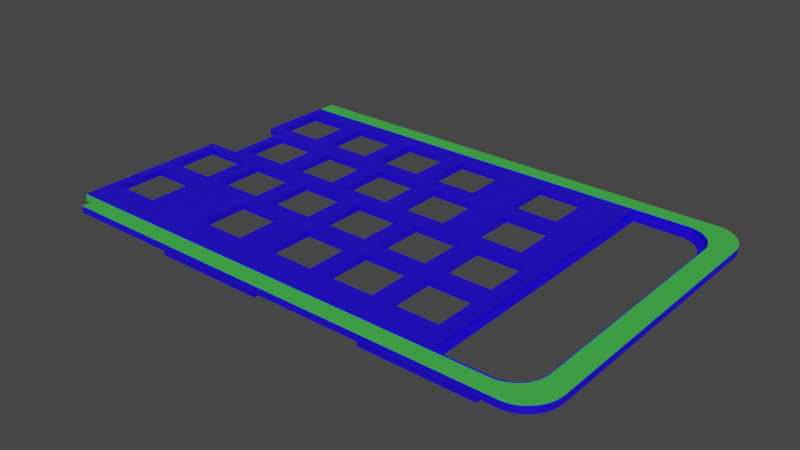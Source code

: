 # Source: case_2.blend  (saved by Blender 2.82.7; exported with 4.5.12 LTS)
import bpy
from mathutils import Matrix  # noqa: F401  (used for matrix-valued properties, if any)

bpy.ops.wm.read_factory_settings(use_empty=True)
scene = bpy.context.scene
scene.name = 'Scene'

# ---- collections
col_collection = bpy.data.collections.new('Collection'); scene.collection.children.link(col_collection)

# ---- materials (node trees are filled in below, after node groups)
mat_material_014 = bpy.data.materials.new('Material.014')
mat_material_014.use_transparent_shadow = False
mat_material_013 = bpy.data.materials.new('Material.013')
mat_material_013.use_transparent_shadow = False
mat_material_012 = bpy.data.materials.new('Material.012')
mat_material_012.use_transparent_shadow = False
mat_material_011 = bpy.data.materials.new('Material.011')
mat_material_011.use_transparent_shadow = False
mat_material_010 = bpy.data.materials.new('Material.010')
mat_material_010.use_transparent_shadow = False
mat_material_009 = bpy.data.materials.new('Material.009')
mat_material_009.use_transparent_shadow = False
mat_material_008 = bpy.data.materials.new('Material.008')
mat_material_008.use_transparent_shadow = False

# ---- material node trees
mat_material_014.use_nodes = True; mat_material_014.node_tree.nodes.clear()
_N = mat_material_014.node_tree.nodes; _L = mat_material_014.node_tree.links
n0 = _N.new('ShaderNodeOutputMaterial'); n0.name = 'Material Output'; n0.location = (300, 300)
n1 = _N.new('ShaderNodeBsdfPrincipled'); n1.name = 'Principled BSDF'; n1.location = (10, 300)
n1.distribution = 'GGX'
n1.subsurface_method = 'BURLEY'
n1.inputs[0].default_value = (0.01413, 0.0, 0.8, 1.0)
n1.inputs[3].default_value = 1.45
n1.inputs[27].default_value = (0.0, 0.0, 0.0, 1.0)
n1.inputs[28].default_value = 1.0
_L.new(n1.outputs[0], n0.inputs[0])
n0.is_active_output = True
mat_material_013.use_nodes = True; mat_material_013.node_tree.nodes.clear()
_N = mat_material_013.node_tree.nodes; _L = mat_material_013.node_tree.links
n0 = _N.new('ShaderNodeOutputMaterial'); n0.name = 'Material Output'; n0.location = (300, 300)
n1 = _N.new('ShaderNodeBsdfPrincipled'); n1.name = 'Principled BSDF'; n1.location = (10, 300)
n1.distribution = 'GGX'
n1.subsurface_method = 'BURLEY'
n1.inputs[0].default_value = (0.8, 0.0, 0.002071, 1.0)
n1.inputs[3].default_value = 1.45
n1.inputs[27].default_value = (0.0, 0.0, 0.0, 1.0)
n1.inputs[28].default_value = 1.0
_L.new(n1.outputs[0], n0.inputs[0])
n0.is_active_output = True
mat_material_012.use_nodes = True; mat_material_012.node_tree.nodes.clear()
_N = mat_material_012.node_tree.nodes; _L = mat_material_012.node_tree.links
n0 = _N.new('ShaderNodeOutputMaterial'); n0.name = 'Material Output'; n0.location = (300, 300)
n1 = _N.new('ShaderNodeBsdfPrincipled'); n1.name = 'Principled BSDF'; n1.location = (10, 300)
n1.distribution = 'GGX'
n1.subsurface_method = 'BURLEY'
n1.inputs[0].default_value = (0.0, 0.8, 0.002724, 1.0)
n1.inputs[3].default_value = 1.45
n1.inputs[27].default_value = (0.0, 0.0, 0.0, 1.0)
n1.inputs[28].default_value = 1.0
_L.new(n1.outputs[0], n0.inputs[0])
n0.is_active_output = True
mat_material_011.use_nodes = True; mat_material_011.node_tree.nodes.clear()
_N = mat_material_011.node_tree.nodes; _L = mat_material_011.node_tree.links
n0 = _N.new('ShaderNodeOutputMaterial'); n0.name = 'Material Output'; n0.location = (300, 300)
n1 = _N.new('ShaderNodeBsdfPrincipled'); n1.name = 'Principled BSDF'; n1.location = (10, 300)
n1.distribution = 'GGX'
n1.subsurface_method = 'BURLEY'
n1.inputs[0].default_value = (0.8, 0.0, 0.7221, 1.0)
n1.inputs[3].default_value = 1.45
n1.inputs[27].default_value = (0.0, 0.0, 0.0, 1.0)
n1.inputs[28].default_value = 1.0
_L.new(n1.outputs[0], n0.inputs[0])
n0.is_active_output = True
mat_material_010.use_nodes = True; mat_material_010.node_tree.nodes.clear()
_N = mat_material_010.node_tree.nodes; _L = mat_material_010.node_tree.links
n0 = _N.new('ShaderNodeOutputMaterial'); n0.name = 'Material Output'; n0.location = (300, 300)
n1 = _N.new('ShaderNodeBsdfPrincipled'); n1.name = 'Principled BSDF'; n1.location = (10, 300)
n1.distribution = 'GGX'
n1.subsurface_method = 'BURLEY'
n1.inputs[0].default_value = (0.05729, 0.5102, 0.07157, 1.0)
n1.inputs[3].default_value = 1.45
n1.inputs[27].default_value = (0.0, 0.0, 0.0, 1.0)
n1.inputs[28].default_value = 1.0
_L.new(n1.outputs[0], n0.inputs[0])
n0.is_active_output = True
mat_material_009.use_nodes = True; mat_material_009.node_tree.nodes.clear()
_N = mat_material_009.node_tree.nodes; _L = mat_material_009.node_tree.links
n0 = _N.new('ShaderNodeOutputMaterial'); n0.name = 'Material Output'; n0.location = (300, 300)
n1 = _N.new('ShaderNodeBsdfPrincipled'); n1.name = 'Principled BSDF'; n1.location = (10, 300)
n1.distribution = 'GGX'
n1.subsurface_method = 'BURLEY'
n1.inputs[0].default_value = (0.4215, 0.8, 0.3135, 1.0)
n1.inputs[3].default_value = 1.45
n1.inputs[27].default_value = (0.0, 0.0, 0.0, 1.0)
n1.inputs[28].default_value = 1.0
_L.new(n1.outputs[0], n0.inputs[0])
n0.is_active_output = True
mat_material_008.use_nodes = True; mat_material_008.node_tree.nodes.clear()
_N = mat_material_008.node_tree.nodes; _L = mat_material_008.node_tree.links
n0 = _N.new('ShaderNodeOutputMaterial'); n0.name = 'Material Output'; n0.location = (300, 300)
n1 = _N.new('ShaderNodeBsdfPrincipled'); n1.name = 'Principled BSDF'; n1.location = (10, 300)
n1.distribution = 'GGX'
n1.subsurface_method = 'BURLEY'
n1.inputs[0].default_value = (0.2406, 0.09945, 0.06699, 1.0)
n1.inputs[3].default_value = 1.45
n1.inputs[27].default_value = (0.0, 0.0, 0.0, 1.0)
n1.inputs[28].default_value = 1.0
_L.new(n1.outputs[0], n0.inputs[0])
n0.is_active_output = True

# ---- world
world_world = bpy.data.worlds.new('World'); scene.world = world_world
world_world.use_nodes = True; world_world.node_tree.nodes.clear()
_N = world_world.node_tree.nodes; _L = world_world.node_tree.links
n0 = _N.new('ShaderNodeOutputWorld'); n0.name = 'World Output'; n0.location = (300, 300)
n1 = _N.new('ShaderNodeBackground'); n1.name = 'Background'; n1.location = (10, 300)
n1.inputs[0].default_value = (0.05088, 0.05088, 0.05088, 1.0)
_L.new(n1.outputs[0], n0.inputs[0])
n0.is_active_output = True
world_world.color = (0.05088, 0.05088, 0.05088)
world_world.use_sun_shadow = False
world_world.sun_shadow_jitter_overblur = 0.0

# ---- meshes
me_curve_003 = bpy.data.meshes.new('Curve.003')
me_curve_003.from_pydata([(0.2991, -0.3907, -0.005996), (0.2782, -0.4103, -0.005996), (0.2734, -0.4133, -0.005996), (0.2684, -0.4159, -0.005996), (0.2579, -0.4203, -0.005996), (0.2298, -0.4249, -0.005996), (0.2355, -0.4247, -0.005996), (-0.4013, 0.4242, -0.005996), (0.3054, -0.3812, -0.005996), (0.3104, -0.371, -0.005996), (0.3141, -0.3603, -0.005996), (0.3154, -0.3547, -0.005996), (0.3169, 0.3427, -0.005996), (0.3154, 0.354, -0.005996), (0.3054, 0.3805, -0.005996), (0.2632, 0.4176, -0.005996), (0.2355, 0.424, -0.005996), (0.2412, 0.4235, -0.005996), (0.3771, 0.376, -0.005996), (0.3769, 0.3824, -0.005996), (0.3763, 0.3888, -0.005996), (0.3753, 0.3951, -0.005996), (0.374, 0.4013, -0.005996), (0.3723, 0.4074, -0.005996), (0.2859, 0.4735, -0.005996), (0.2919, -0.4747, -0.005996), (0.3702, 0.4133, -0.005996), (0.2979, -0.474, -0.005996), (0.3677, 0.4191, -0.005996), (0.3649, 0.4247, -0.005996), (0.3618, 0.4301, -0.005996), (0.3153, -0.4697, -0.005996), (0.3583, 0.4353, -0.005996), (0.3208, -0.4675, -0.005996), (0.3545, 0.4402, -0.005996), (0.3262, -0.4648, -0.005996), (0.3504, 0.4449, -0.005996), (0.3315, -0.4619, -0.005996), (0.346, 0.4493, -0.005996), (0.3414, 0.4534, -0.005996), (0.3365, 0.4571, -0.005996), (0.346, -0.4507, -0.005996), (0.3315, 0.4605, -0.005996), (0.3504, -0.4463, -0.005996), (0.3262, 0.4634, -0.005996), (0.3545, -0.4416, -0.005996), (0.3208, 0.4661, -0.005996), (0.3153, 0.4683, -0.005996), (0.3618, -0.4315, -0.005996), (0.3096, 0.4701, -0.005996), (0.3649, -0.4261, -0.005996), (0.3038, 0.4716, -0.005996), (0.2919, 0.4733, -0.005996), (0.2979, 0.4726, -0.005996), (0.3702, -0.4147, -0.005996), (0.374, -0.4027, -0.005996), (0.3753, -0.3965, -0.005996), (0.3769, -0.3838, -0.005996), (-1.032, -0.4249, -0.005996), (0.2579, -0.4203, 0.01398), (0.3153, -0.4697, 0.01398), (0.2524, -0.4219, 0.01398), (0.3096, -0.4715, 0.01398), (0.2469, -0.4232, 0.01398), (0.3038, -0.473, 0.01398), (0.2919, -0.4747, 0.01398), (0.2355, -0.4247, 0.01398), (0.2412, -0.4242, 0.01398), (0.2979, -0.474, 0.01398), (0.2298, 0.4242, 0.01398), (0.2859, 0.4735, 0.01398), (0.3771, -0.378, 0.01398), (0.3171, 0.3369, 0.01398), (0.3771, 0.376, 0.01398), (0.2298, -0.4249, 0.01398), (0.2859, -0.4749, 0.01398), (0.2355, 0.424, 0.01398), (0.2919, 0.4733, 0.01398), (0.2412, 0.4235, 0.01398), (0.2979, 0.4726, 0.01398), (0.2469, 0.4225, 0.01398), (0.3038, 0.4716, 0.01398), (0.2524, 0.4212, 0.01398), (0.3096, 0.4701, 0.01398), (0.2579, 0.4196, 0.01398), (0.3153, 0.4683, 0.01398), (0.2632, 0.4176, 0.01398), (0.3208, 0.4661, 0.01398), (0.2684, 0.4152, 0.01398), (0.3262, 0.4634, 0.01398), (0.2734, 0.4126, 0.01398), (0.3315, 0.4605, 0.01398), (0.2782, 0.4095, 0.01398), (0.3365, 0.4571, 0.01398), (0.2829, 0.4062, 0.01398), (0.3414, 0.4534, 0.01398), (0.3504, 0.4449, 0.01398), (0.2915, 0.3986, 0.01398), (0.2873, 0.4026, 0.01398), (0.346, 0.4493, 0.01398), (-1.032, -0.4249, 0.01398), (0.2632, -0.4183, 0.01398), (0.2684, -0.4159, 0.01398), (0.2734, -0.4133, 0.01398), (0.2782, -0.4103, 0.01398), (0.2829, -0.4069, 0.01398), (0.2873, -0.4033, 0.01398), (0.2915, -0.3994, 0.01398), (0.2954, -0.3951, 0.01398), (0.2991, -0.3907, 0.01398), (0.3024, -0.3861, 0.01398), (0.3054, -0.3812, 0.01398), (0.3081, -0.3762, 0.01398), (0.3104, -0.371, 0.01398), (0.3124, -0.3657, 0.01398), (0.3141, -0.3603, 0.01398), (0.3154, -0.3547, 0.01398), (0.3163, -0.3491, 0.01398), (0.3169, -0.3434, 0.01398), (0.3169, 0.3427, 0.01398), (0.3163, 0.3484, 0.01398), (0.3154, 0.354, 0.01398), (0.3141, 0.3596, 0.01398), (0.3124, 0.365, 0.01398), (0.3104, 0.3703, 0.01398), (0.3081, 0.3755, 0.01398), (0.3054, 0.3805, 0.01398), (0.3024, 0.3854, 0.01398), (0.2991, 0.39, 0.01398), (0.2954, 0.3944, 0.01398), (-1.032, -0.4749, 0.01398), (0.3208, -0.4675, 0.01398), (0.3262, -0.4648, 0.01398), (0.3315, -0.4619, 0.01398), (0.3365, -0.4585, 0.01398), (0.3414, -0.4548, 0.01398), (0.346, -0.4507, 0.01398), (0.3504, -0.4463, 0.01398), (0.3545, -0.4416, 0.01398), (0.3583, -0.4367, 0.01398), (0.3618, -0.4315, 0.01398), (0.3649, -0.4261, 0.01398), (0.3677, -0.4205, 0.01398), (0.3702, -0.4147, 0.01398), (0.3723, -0.4088, 0.01398), (0.374, -0.4027, 0.01398), (0.3753, -0.3965, 0.01398), (0.3763, -0.3902, 0.01398), (0.3769, -0.3838, 0.01398), (0.3769, 0.3824, 0.01398), (0.3763, 0.3888, 0.01398), (0.3753, 0.3951, 0.01398), (0.374, 0.4013, 0.01398), (0.3723, 0.4074, 0.01398), (0.3702, 0.4133, 0.01398), (0.3677, 0.4191, 0.01398), (0.3649, 0.4247, 0.01398), (0.3618, 0.4301, 0.01398), (0.3583, 0.4353, 0.01398), (0.3545, 0.4402, 0.01398), (0.03377, -0.3354, -0.005996), (0.03377, -0.3354, 0.01398), (0.03377, -0.1953, -0.005996), (0.03377, -0.1953, 0.01398), (-0.1064, -0.145, -0.005996), (-0.1064, -0.145, 0.01398), (0.03377, -0.145, -0.005996), (0.03377, -0.145, 0.01398), (0.03377, -0.004849, -0.005996), (0.03377, -0.004849, 0.01398), (-0.1064, -0.004849, -0.005996), (-0.1064, -0.004849, 0.01398), (-0.1064, -0.1953, -0.005996), (-0.1064, -0.1953, 0.01398), (-0.154, 0.1856, -0.005996), (-0.154, 0.1856, 0.01398), (-0.01386, 0.1856, -0.005996), (-0.01386, 0.1856, 0.01398), (-0.154, 0.04551, -0.005996), (-0.154, 0.04551, 0.01398), (-0.1064, -0.3354, -0.005996), (-0.1064, -0.3354, 0.01398), (-0.01386, 0.04551, -0.005996), (-0.01386, 0.04551, 0.01398), (-0.1778, 0.236, -0.005996), (-0.1778, 0.236, 0.01398), (-0.1778, 0.3761, -0.005996), (-0.1778, 0.3761, 0.01398), (-0.252, 0.04551, -0.005996), (-0.252, 0.04551, 0.01398), (-0.252, 0.1856, -0.005996), (-0.252, 0.1856, 0.01398), (-0.1567, -0.004849, -0.005996), (-0.1567, -0.004849, 0.01398), (-0.2969, -0.145, -0.005996), (-0.2969, -0.145, 0.01398), (-0.03769, 0.3761, -0.005996), (-0.03769, 0.3761, 0.01398), (-0.03769, 0.236, -0.005996), (-0.03769, 0.236, 0.01398), (-0.1567, -0.3354, -0.005996), (-0.1567, -0.3354, 0.01398), (-0.2969, -0.1953, -0.005996), (-0.2969, -0.1953, 0.01398), (-0.3921, 0.1856, -0.005996), (-0.3921, 0.1856, 0.01398), (-0.1567, -0.1953, -0.005996), (-0.1567, -0.1953, 0.01398), (-0.2969, -0.004849, -0.005996), (-0.2969, -0.004849, 0.01398), (-0.1567, -0.145, -0.005996), (-0.1567, -0.145, 0.01398), (-0.2969, -0.3354, -0.005996), (-0.2969, -0.3354, 0.01398), (-0.5826, 0.04551, -0.005996), (-0.5826, 0.04551, 0.01398), (-0.5826, 0.1856, -0.005996), (-0.5826, 0.1856, 0.01398), (-0.3472, -0.1953, -0.005996), (-0.3472, -0.1953, 0.01398), (-0.4874, -0.1953, -0.005996), (-0.4874, -0.1953, 0.01398), (-0.7255, -0.1953, -0.005996), (-0.7255, -0.1953, 0.01398), (-0.4425, 0.1856, -0.005996), (-0.4425, 0.1856, 0.01398), (-0.5854, -0.1953, -0.005996), (-0.5854, -0.1953, 0.01398), (-0.4425, 0.04551, -0.005996), (-0.4425, 0.04551, 0.01398), (-0.4398, 0.3761, -0.005996), (-0.4398, 0.3761, 0.01398), (-0.2996, 0.3761, -0.005996), (-0.2996, 0.3761, 0.01398), (-0.4901, 0.3761, -0.005996), (-0.4901, 0.3761, 0.01398), (-0.4901, 0.236, -0.005996), (-0.4901, 0.236, 0.01398), (-0.5854, -0.3354, -0.005996), (-0.5854, -0.3354, 0.01398), (-0.6303, 0.3761, -0.005996), (-0.6303, 0.3761, 0.01398), (-0.3472, -0.145, -0.005996), (-0.3472, -0.145, 0.01398), (-0.6303, 0.236, -0.005996), (-0.6303, 0.236, 0.01398), (-0.2996, 0.236, -0.005996), (-0.2996, 0.236, 0.01398), (-0.3472, -0.3354, -0.005996), (-0.3472, -0.3354, 0.01398), (-0.4874, -0.145, -0.005996), (-0.4874, -0.145, 0.01398), (-0.4874, -0.3354, -0.005996), (-0.4874, -0.3354, 0.01398), (-0.7731, 0.04551, -0.005996), (-0.7731, 0.04551, 0.01398), (-0.633, 0.04551, -0.005996), (-0.633, 0.04551, 0.01398), (-0.7731, 0.1856, -0.005996), (-0.7731, 0.1856, 0.01398), (-0.633, 0.1856, -0.005996), (-0.633, 0.1856, 0.01398), (-0.7255, -0.3354, -0.005996), (-0.7255, -0.3354, 0.01398), (-0.4398, 0.236, -0.005996), (-0.4398, 0.236, 0.01398), (-0.3921, 0.04551, -0.005996), (-0.3921, 0.04551, 0.01398), (-0.4874, -0.07348, -0.005996), (-0.4874, -0.004849, -0.005996), (-0.4874, -0.004849, 0.01398), (-0.3472, -0.004849, -0.005996), (-0.3472, -0.004849, 0.01398), (-0.5377, -0.145, -0.005996), (-0.5377, -0.145, 0.01398), (-0.6779, -0.145, -0.005996), (-0.6779, -0.145, 0.01398), (-0.5377, -0.004849, -0.005996), (-0.5377, -0.004849, 0.01398), (-0.6779, -0.004849, -0.005996), (-0.6779, -0.004849, 0.01398), (-0.5377, -0.09217, -0.005996), (-1.011, 0.3761, -0.005996), (-1.011, 0.3761, 0.01398), (-1.011, 0.236, -0.005996), (-1.011, 0.236, 0.01398), (-0.8711, 0.236, -0.005996), (-0.8711, 0.236, 0.01398), (-0.9188, -0.3354, -0.005996), (-0.9188, -0.3354, 0.01398), (-0.8711, 0.3761, -0.005996), (-0.8711, 0.3761, 0.01398), (-1.059, -0.3354, -0.005996), (-1.059, -0.3354, 0.01398), (-0.8208, 0.236, -0.005996), (-0.8208, 0.236, 0.01398), (-0.7283, -0.004849, -0.005996), (-0.7283, -0.004849, 0.01398), (-0.6806, 0.236, -0.005996), (-0.6806, 0.236, 0.01398), (-0.7283, -0.145, -0.005996), (-0.7283, -0.145, 0.01398), (-0.9188, -0.004849, -0.005996), (-0.9188, -0.004849, 0.01398), (-0.9188, -0.1953, -0.005996), (-0.9188, -0.1953, 0.01398), (-0.9188, -0.145, -0.005996), (-0.9188, -0.145, 0.01398), (-0.8235, 0.1856, -0.005996), (-0.8235, 0.1856, 0.01398), (-0.9636, 0.1856, -0.005996), (-0.9636, 0.1856, 0.01398), (-0.8684, -0.004849, -0.005996), (-0.8684, -0.004849, 0.01398), (-0.8235, 0.04551, -0.005996), (-0.8235, 0.04551, 0.01398), (-0.8684, -0.145, -0.005996), (-0.8684, -0.145, 0.01398), (-1.059, -0.004849, -0.005996), (-1.059, -0.004849, 0.01398), (-1.059, -0.145, -0.005996), (-1.059, -0.145, 0.01398), (-1.059, -0.1953, -0.005996), (-1.059, -0.1953, 0.01398), (-0.8208, 0.3761, -0.005996), (-0.8208, 0.3761, 0.01398), (-0.6806, 0.3761, -0.005996), (-0.6806, 0.3761, 0.01398), (-0.9636, 0.04551, -0.005996), (-0.9636, 0.04551, 0.01398), (0.2813, -0.4443, -0.005996), (0.2758, -0.446, -0.005996), (0.3096, -0.4715, -0.005996), (0.2702, -0.4474, -0.005996), (0.3038, -0.473, -0.005996), (0.2586, -0.449, -0.005996), (0.2644, -0.4484, -0.005996), (0.2531, 0.4486, -0.005996), (0.3771, -0.378, -0.005996), (0.3416, -0.3569, -0.005996), (0.3421, 0.3562, -0.005996), (0.2527, -0.4492, -0.005996), (0.2859, -0.4749, -0.005996), (0.259, 0.4484, -0.005996), (0.2648, 0.4478, -0.005996), (0.2469, 0.4225, -0.005996), (0.2706, 0.4468, -0.005996), (0.2762, 0.4454, -0.005996), (0.2818, 0.4436, -0.005996), (0.2872, 0.4415, -0.005996), (0.2684, 0.4152, -0.005996), (0.2924, 0.439, -0.005996), (0.2975, 0.4362, -0.005996), (0.3025, 0.433, -0.005996), (0.3072, 0.4295, -0.005996), (0.316, 0.4215, -0.005996), (0.3117, 0.4257, -0.005996), (0.2868, -0.4422, -0.005996), (0.292, -0.4397, -0.005996), (0.2971, -0.4369, -0.005996), (0.3021, -0.4337, -0.005996), (0.3068, -0.4302, -0.005996), (0.3113, -0.4263, -0.005996), (0.3156, -0.4222, -0.005996), (0.3196, -0.4177, -0.005996), (0.3233, -0.413, -0.005996), (0.3267, -0.4081, -0.005996), (0.3298, -0.403, -0.005996), (0.3325, -0.3977, -0.005996), (0.3349, -0.3922, -0.005996), (0.3369, -0.3866, -0.005996), (0.3386, -0.3809, -0.005996), (0.3399, -0.375, -0.005996), (0.3409, -0.369, -0.005996), (0.3414, -0.363, -0.005996), (0.3141, 0.3596, -0.005996), (0.3081, 0.3755, -0.005996), (0.3024, 0.3854, -0.005996), (-1.032, -0.4749, -0.005996), (0.3365, -0.4585, -0.005996), (0.3414, -0.4548, -0.005996), (0.3583, -0.4367, -0.005996), (0.3677, -0.4205, -0.005996), (0.3723, -0.4088, -0.005996), (0.3763, -0.3902, -0.005996), (0.3419, 0.3623, -0.005996), (0.3413, 0.3683, -0.005996), (0.3403, 0.3743, -0.005996), (0.339, 0.3802, -0.005996), (0.3373, 0.3859, -0.005996), (0.3353, 0.3915, -0.005996), (0.3329, 0.397, -0.005996), (0.3302, 0.4023, -0.005996), (0.3271, 0.4074, -0.005996), (0.3237, 0.4123, -0.005996), (0.32, 0.417, -0.005996), (-1.032, 0.4242, 0.01398), (-1.032, 0.4735, 0.01398), (0.3171, -0.0003549, 0.01398), (0.3771, -0.0006973, 0.01398), (-1.032, 0.4735, -0.005996), (-0.4013, 0.4735, -0.005996), (0.3171, -0.3376, -0.005996), (0.3771, 0.3369, -0.005996), (0.3771, -0.3376, -0.005996), (-1.032, 0.4242, -0.005996), (0.3421, -0.3376, -0.005996), (-1.032, 0.3761, -0.005996), (0.3171, -0.0003549, -0.005996), (0.3571, 0.3369, -0.026), (0.3571, 0.3369, -0.005996), (0.3271, -0.0003549, -0.005996), (0.3271, 0.3369, -0.005996), (0.3421, 0.3369, -0.026), (0.3571, -0.0003549, -0.026), (0.3271, -0.0003549, -0.026), (0.3271, 0.3369, -0.026), (0.3571, -0.0003549, -0.005996), (0.3571, -0.3376, -0.005996), (0.3271, -0.3376, -0.026), (0.3271, -0.3376, -0.005996), (0.3571, -0.3376, -0.026), (0.3421, -0.3376, -0.026), (0.2298, 0.4735, -0.005996), (-0.7168, 0.4735, -0.005996), (-0.7168, 0.4242, -0.005996), (-0.08575, 0.4242, -0.005996), (-0.08575, 0.4735, -0.005996), (0.2298, -0.4749, -0.005996), (-0.7168, 0.4643, -0.005996), (-1.032, 0.4643, -0.005996), (-0.4013, 0.4342, -0.005996), (-0.4013, 0.4643, -0.005996), (-0.08575, 0.4342, -0.005996), (-0.08575, 0.4643, -0.005996), (-0.7168, 0.4342, -0.005996), (-0.7168, 0.4643, -0.026), (-1.032, 0.4643, -0.026), (-1.032, 0.4342, -0.026), (-0.4013, 0.4342, -0.026), (-0.4013, 0.4643, -0.026), (-0.08575, 0.4342, -0.026), (-0.08575, 0.4643, -0.026), (-0.7168, 0.4342, -0.026), (-0.4013, -0.4249, -0.005996), (-0.4013, -0.4749, -0.005996), (-0.08575, -0.4249, -0.005996), (-0.08575, -0.4749, -0.005996), (-0.7168, -0.4249, -0.005996), (-0.7168, -0.4749, -0.005996), (0.07201, -0.4749, -0.005996), (-0.08575, -0.435, -0.005996), (0.2298, -0.435, -0.005996), (-1.032, -0.4656, -0.005996), (-1.032, -0.435, -0.005996), (0.07201, -0.4656, -0.005996), (0.2298, -0.4656, -0.005996), (-0.7168, -0.435, -0.005996), (-0.4013, -0.435, -0.005996), (-0.7168, -0.4656, -0.005996), (-0.4013, -0.4656, -0.005996), (-0.08575, -0.4656, -0.005996), (-0.08575, -0.435, -0.026), (0.2298, -0.435, -0.026), (0.07201, -0.4656, -0.026), (0.2298, -0.4656, -0.026), (-0.7168, -0.435, -0.026), (-0.4013, -0.435, -0.026), (-0.7168, -0.4656, -0.026), (-0.4013, -0.4656, -0.026), (-0.08575, -0.4656, -0.026), (0.07873, -0.1755, 0.01398), (0.07873, -0.2179, -0.005996), (0.07873, -0.3358, 0.01398), (0.07873, -0.4249, -0.005996), (0.07873, -0.4249, 0.01398), (0.07873, 0.127, 0.01398), (0.07873, 0.4242, -0.005996), (0.07873, 0.4242, 0.01398), (0.1542, 0.4242, 0.01398), (0.3169, -0.3374, -0.005996), (0.3169, -0.3375, 0.01398), (0.3169, -0.3376, 0.01398), (0.1542, -0.4249, -0.005996), (0.1542, 0.4242, 0.00399), (0.3169, -0.3375, 0.00399), (0.1542, -0.4249, 0.01398), (-1.084, -0.1953, 0.01398), (-1.084, -0.004849, 0.01398), (-1.036, 0.3761, 0.01398), (-1.036, 0.4242, 0.01398), (-1.084, -0.4249, 0.01398), (-1.014, -0.004849, 0.01398), (-1.014, 0.02033, 0.01398), (-1.084, 0.02033, 0.01398), (-0.9636, -0.004849, 0.01398), (-0.8235, -0.004849, 0.01398), (-0.9636, 0.02033, 0.01398), (-0.9888, 0.02033, 0.01398), (-0.9888, 0.1856, 0.01398), (-0.8711, 0.1856, 0.01398), (-0.9888, 0.236, 0.01398), (-0.9888, 0.2108, 0.01398), (-1.038, 0.2108, 0.01398), (-0.9888, -0.004849, 0.01398), (-1.036, 0.4242, -0.005996), (-1.036, 0.3761, -0.005996), (-1.038, 0.2108, -0.005996), (-0.9888, 0.2108, -0.005996), (-0.9888, 0.1856, -0.005996), (-0.9888, 0.02033, -0.005996), (-1.014, 0.02033, -0.005996), (-1.084, 0.02033, -0.005996), (-1.084, -0.004849, -0.005996), (-1.084, -0.1953, -0.005996), (-1.084, -0.4249, -0.005996), (-1.032, 0.4342, -0.005996), (-0.9888, 0.196, 0.01398), (-1.032, -0.4496, -0.005996), (-1.058, -0.4249, -0.005996), (-1.032, 0.444, -0.026), (0.3124, -0.3657, 0.00399), (0.2298, 0.4242, 0.00399), (0.3141, -0.3603, 0.00399), (0.07873, 0.4242, 0.00399), (0.3154, -0.3547, 0.00399), (0.3169, 0.3427, 0.00399), (0.3163, -0.3491, 0.00399), (0.3163, 0.3484, 0.00399), (0.3104, -0.371, 0.00399), (0.3154, 0.354, 0.00399), (0.2355, 0.424, 0.00399), (0.2298, -0.4249, 0.00399), (0.3081, -0.3762, 0.00399), (0.07873, -0.4249, 0.00399), (0.3141, 0.3596, 0.00399), (0.3124, 0.365, 0.00399), (0.3104, 0.3703, 0.00399), (0.2412, -0.4242, 0.00399), (0.2355, -0.4247, 0.00399), (0.3081, 0.3755, 0.00399), (0.3054, 0.3805, 0.00399), (0.2469, -0.4232, 0.00399), (0.3024, 0.3854, 0.00399), (0.2524, -0.4219, 0.00399), (0.2991, 0.39, 0.00399), (0.2579, -0.4203, 0.00399), (0.2954, 0.3944, 0.00399), (0.2632, -0.4183, 0.00399), (0.2915, 0.3986, 0.00399), (0.2684, -0.4159, 0.00399), (0.2873, 0.4026, 0.00399), (0.2734, -0.4133, 0.00399), (0.2829, 0.4062, 0.00399), (0.2782, -0.4103, 0.00399), (0.2782, 0.4095, 0.00399), (0.2829, -0.4069, 0.00399), (0.2734, 0.4126, 0.00399), (0.2873, -0.4033, 0.00399), (0.2412, 0.4235, 0.00399), (0.2684, 0.4152, 0.00399), (0.3169, -0.3434, 0.00399), (0.2915, -0.3994, 0.00399), (0.3171, 0.3369, 0.00399), (0.2632, 0.4176, 0.00399), (0.3024, -0.3861, 0.00399), (0.2954, -0.3951, 0.00399), (0.3054, -0.3812, 0.00399), (0.2579, 0.4196, 0.00399), (0.2524, 0.4212, 0.00399), (0.2991, -0.3907, 0.00399), (0.2469, 0.4225, 0.00399), (0.3421, 0.3369, -0.005996), (0.3771, -0.0003552, -0.005996), (0.3169, -0.3434, -0.003496), (0.3169, -0.3375, -0.003496), (0.3171, -0.3376, 0.01398), (0.3171, 0.3369, -0.005996), (0.3169, -0.3375, -0.005996), (0.07873, -0.05767, -0.005996), (0.07873, 0.2279, -0.005996), (0.2524, 0.4212, -0.005996), (0.2579, 0.4196, -0.005996), (0.3169, -0.3434, -0.005996), (0.2632, -0.4183, -0.005996), (0.2829, -0.4069, -0.005996), (0.2412, -0.4242, -0.005996), (0.2469, -0.4232, -0.005996), (0.2829, 0.4062, -0.005996), (0.2782, 0.4095, -0.005996), (0.2298, 0.4242, -0.003496), (0.2298, 0.4242, -0.005996), (0.2734, 0.4126, -0.005996), (0.2991, 0.39, -0.005996), (0.07873, -0.4249, -0.003496), (0.2355, -0.4247, -0.003496), (0.2873, 0.4026, -0.005996), (0.1542, 0.4242, -0.005996), (0.3104, 0.3703, -0.005996), (0.2524, -0.4219, -0.005996), (0.3124, 0.365, -0.005996), (0.2954, 0.3944, -0.005996), (0.2915, 0.3986, -0.005996), (0.2873, -0.4033, -0.005996), (0.2915, -0.3994, -0.005996), (0.2954, -0.3951, -0.005996), (0.3024, -0.3861, -0.005996), (0.3081, -0.3762, -0.005996), (0.3124, -0.3657, -0.005996), (0.3171, 0.3369, -0.003496), (0.3024, -0.3861, -0.003496), (0.3163, -0.3491, -0.005996), (0.2524, 0.4212, -0.003496), (0.3163, 0.3484, -0.005996), (0.3124, -0.3657, -0.003496), (0.3141, -0.3603, -0.003496), (0.07873, 0.4242, -0.003496), (0.3154, -0.3547, -0.003496), (0.3169, 0.3427, -0.003496), (0.3163, -0.3491, -0.003496), (0.3163, 0.3484, -0.003496), (0.3104, -0.371, -0.003496), (0.3154, 0.354, -0.003496), (0.2355, 0.424, -0.003496), (0.2298, -0.4249, -0.003496), (0.3081, -0.3762, -0.003496), (0.3141, 0.3596, -0.003496), (0.3124, 0.365, -0.003496), (0.3104, 0.3703, -0.003496), (0.2412, -0.4242, -0.003496), (0.3081, 0.3755, -0.003496), (0.3054, 0.3805, -0.003496), (0.2469, -0.4232, -0.003496), (0.3024, 0.3854, -0.003496), (0.2524, -0.4219, -0.003496), (0.2991, 0.39, -0.003496), (0.2579, -0.4203, -0.003496), (0.2954, 0.3944, -0.003496), (0.2632, -0.4183, -0.003496), (0.2915, 0.3986, -0.003496), (0.2684, -0.4159, -0.003496), (0.2873, 0.4026, -0.003496), (0.2734, -0.4133, -0.003496), (0.2829, 0.4062, -0.003496), (0.2782, -0.4103, -0.003496), (0.2782, 0.4095, -0.003496), (0.2829, -0.4069, -0.003496), (0.2734, 0.4126, -0.003496), (0.2873, -0.4033, -0.003496), (0.2412, 0.4235, -0.003496), (0.2684, 0.4152, -0.003496), (0.2915, -0.3994, -0.003496), (0.2632, 0.4176, -0.003496), (0.2954, -0.3951, -0.003496), (0.3054, -0.3812, -0.003496), (0.2579, 0.4196, -0.003496), (0.2991, -0.3907, -0.003496), (0.2469, 0.4225, -0.003496), (0.3171, -0.0003549, -0.003496), (0.1542, 0.4242, -0.003496), (0.1542, -0.4249, 0.00399), (0.1542, -0.4249, -0.003496), (0.2203, -0.3987, -0.005996), (0.1542, -0.3987, -0.005996), (0.09374, -0.3987, -0.003496), (0.1542, -0.3987, -0.003496), (0.1542, 0.3971, -0.003496), (0.1542, 0.3971, -0.005996), (0.3019, -0.3223, -0.003496), (0.3019, -0.3168, -0.003496), (0.3021, -0.0007724, -0.005996), (0.3021, 0.3153, -0.005996), (0.3021, -0.3169, -0.005996), (0.3019, -0.3168, -0.005996), (0.09374, -0.05448, -0.005996), (0.09374, -0.2047, -0.005996), (0.09374, -0.3987, -0.005996), (0.09374, 0.2132, -0.005996), (0.09374, 0.3971, -0.005996), (0.2415, 0.3943, -0.005996), (0.2466, 0.3928, -0.005996), (0.2516, 0.3909, -0.005996), (0.3019, -0.3223, -0.005996), (0.2516, -0.3924, -0.005996), (0.2564, -0.3902, -0.005996), (0.2657, -0.3849, -0.005996), (0.27, -0.3818, -0.005996), (0.231, -0.398, -0.005996), (0.2363, -0.3971, -0.005996), (0.3019, 0.3207, -0.005996), (0.27, 0.3803, -0.005996), (0.2657, 0.3834, -0.005996), (0.231, 0.3964, -0.005996), (0.2257, 0.397, -0.005996), (0.2203, 0.3971, -0.003496), (0.2203, 0.3971, -0.005996), (0.2611, 0.3862, -0.005996), (0.2884, 0.3607, -0.005996), (0.2852, 0.3651, -0.005996), (0.2564, 0.3887, -0.005996), (0.2257, -0.3985, -0.003496), (0.2257, -0.3985, -0.005996), (0.2912, 0.3562, -0.005996), (0.2742, 0.3769, -0.005996), (0.2937, 0.3515, -0.005996), (0.2959, 0.3466, -0.005996), (0.2415, -0.3959, -0.005996), (0.2466, -0.3943, -0.005996), (0.2977, 0.3416, -0.005996), (0.2993, 0.3365, -0.005996), (0.3005, 0.3314, -0.005996), (0.2611, -0.3877, -0.005996), (0.2818, 0.3692, -0.005996), (0.2781, 0.3732, -0.005996), (0.2742, -0.3784, -0.005996), (0.2363, 0.3955, -0.005996), (0.2781, -0.3747, -0.005996), (0.2818, -0.3708, -0.005996), (0.2852, -0.3666, -0.005996), (0.2884, -0.3623, -0.005996), (0.2912, -0.3577, -0.005996), (0.2937, -0.353, -0.005996), (0.2959, -0.3482, -0.005996), (0.2977, -0.3432, -0.005996), (0.2993, -0.3381, -0.005996), (0.2884, -0.3623, -0.003496), (0.3005, -0.3329, -0.005996), (0.3014, -0.3276, -0.005996), (0.2415, 0.3943, -0.003496), (0.3014, 0.3261, -0.005996), (0.2977, -0.3432, -0.003496), (0.2993, -0.3381, -0.003496), (0.09374, 0.3971, -0.003496), (0.3005, -0.3329, -0.003496), (0.3019, 0.3207, -0.003496), (0.3014, -0.3276, -0.003496), (0.3014, 0.3261, -0.003496), (0.2959, -0.3482, -0.003496), (0.3005, 0.3314, -0.003496), (0.2257, 0.397, -0.003496), (0.2203, -0.3987, -0.003496), (0.2937, -0.353, -0.003496), (0.2993, 0.3365, -0.003496), (0.2977, 0.3416, -0.003496), (0.2959, 0.3466, -0.003496), (0.231, -0.398, -0.003496), (0.2937, 0.3515, -0.003496), (0.2912, 0.3562, -0.003496), (0.2363, -0.3971, -0.003496), (0.2884, 0.3607, -0.003496), (0.2415, -0.3959, -0.003496), (0.2852, 0.3651, -0.003496), (0.2466, -0.3943, -0.003496), (0.2818, 0.3692, -0.003496), (0.2516, -0.3924, -0.003496), (0.2781, 0.3732, -0.003496), (0.2564, -0.3902, -0.003496), (0.2742, 0.3769, -0.003496), (0.2611, -0.3877, -0.003496), (0.27, 0.3803, -0.003496), (0.2657, -0.3849, -0.003496), (0.2657, 0.3834, -0.003496), (0.27, -0.3818, -0.003496), (0.2611, 0.3862, -0.003496), (0.2742, -0.3784, -0.003496), (0.231, 0.3964, -0.003496), (0.2564, 0.3887, -0.003496), (0.2781, -0.3747, -0.003496), (0.3021, 0.3153, -0.003496), (0.2516, 0.3909, -0.003496), (0.2818, -0.3708, -0.003496), (0.2912, -0.3577, -0.003496), (0.2466, 0.3928, -0.003496), (0.2852, -0.3666, -0.003496), (0.2363, 0.3955, -0.003496), (0.3021, -0.0007724, -0.003496), (0.07873, -0.000349, -0.003496), (0.07873, -0.000349, 0.01398), (0.09374, -0.000349, -0.005996), (0.09374, -0.000349, -0.003496), (0.07873, -0.000349, 0.00399)], [], [(20, 386, 387, 21), (21, 387, 388, 22), (19, 385, 386, 20), (18, 340, 385, 19), (402, 339, 374, 583), (583, 374, 373, 611), (611, 373, 372, 11), (11, 372, 371, 10), (10, 371, 370, 608), (608, 370, 369, 9), (9, 369, 368, 607), (607, 368, 367, 8), (8, 367, 366, 606), (606, 366, 365, 0), (0, 365, 364, 605), (605, 364, 363, 604), (604, 363, 362, 603), (603, 362, 361, 585), (585, 361, 360, 1), (1, 360, 359, 2), (2, 359, 358, 3), (3, 358, 357, 584), (584, 357, 330, 4), (4, 330, 331, 599), (599, 331, 333, 587), (587, 333, 336, 586), (6, 335, 341, 5), (586, 336, 335, 6), (103, 133, 134, 104), (102, 132, 133, 103), (101, 131, 132, 102), (59, 60, 131, 101), (61, 62, 60, 59), (63, 64, 62, 61), (67, 68, 64, 63), (74, 75, 65, 66), (66, 65, 68, 67), (76, 77, 70, 69), (398, 399, 73, 72), (100, 130, 75, 74, 486, 475), (78, 79, 77, 76), (80, 81, 79, 78), (82, 83, 81, 80), (84, 85, 83, 82), (86, 87, 85, 84), (88, 89, 87, 86), (90, 91, 89, 88), (92, 93, 91, 90), (94, 95, 93, 92), (98, 99, 95, 94), (97, 96, 99, 98), (104, 134, 135, 105), (105, 135, 136, 106), (106, 136, 137, 107), (107, 137, 138, 108), (108, 138, 139, 109), (109, 139, 140, 110), (110, 140, 141, 111), (111, 141, 142, 112), (112, 142, 143, 113), (113, 143, 144, 114), (114, 144, 145, 115), (115, 145, 146, 116), (116, 146, 147, 117), (117, 147, 148, 118), (118, 148, 71, 576), (72, 73, 149, 119), (119, 149, 150, 120), (120, 150, 151, 121), (121, 151, 152, 122), (122, 152, 153, 123), (123, 153, 154, 124), (124, 154, 155, 125), (125, 155, 156, 126), (126, 156, 157, 127), (127, 157, 158, 128), (128, 158, 159, 129), (129, 159, 96, 97), (573, 399, 71, 338, 404), (19, 149, 73, 18), (24, 70, 77, 52), (20, 150, 149, 19), (21, 151, 150, 20), (22, 152, 151, 21), (400, 397, 70, 24, 423, 427, 401, 424), (23, 153, 152, 22), (27, 68, 65, 25), (26, 154, 153, 23), (25, 65, 75, 342), (28, 155, 154, 26), (334, 64, 68, 27), (29, 156, 155, 28), (332, 62, 64, 334), (30, 157, 156, 29), (31, 60, 62, 332), (32, 158, 157, 30), (33, 131, 60, 31), (34, 159, 158, 32), (35, 132, 131, 33), (36, 96, 159, 34), (37, 133, 132, 35), (38, 99, 96, 36), (379, 134, 133, 37), (39, 95, 99, 38), (380, 135, 134, 379), (40, 93, 95, 39), (41, 136, 135, 380), (42, 91, 93, 40), (43, 137, 136, 41), (44, 89, 91, 42), (45, 138, 137, 43), (46, 87, 89, 44), (381, 139, 138, 45), (47, 85, 87, 46), (48, 140, 139, 381), (49, 83, 85, 47), (50, 141, 140, 48), (51, 81, 83, 49), (382, 142, 141, 50), (53, 79, 81, 51), (54, 143, 142, 382), (52, 77, 79, 53), (383, 144, 143, 54), (55, 145, 144, 383), (56, 146, 145, 55), (384, 147, 146, 56), (57, 148, 147, 384), (338, 71, 148, 57), (277, 281, 273, 274, 278), (184, 185, 199, 198), (176, 182, 183, 177), (164, 165, 167, 166), (218, 248, 249, 219), (326, 298, 299, 327), (284, 285, 501, 287, 286), (162, 160, 161, 163), (282, 283, 285, 284), (226, 238, 239, 227), (178, 174, 175, 179), (178, 179, 183, 182), (316, 312, 313, 317), (194, 208, 209, 195), (302, 306, 307, 303), (220, 221, 253, 252), (320, 321, 307, 306), (258, 259, 255, 254), (184, 186, 187, 185), (275, 276, 274, 273), (322, 323, 293, 292), (164, 170, 171, 165), (212, 202, 203, 213), (304, 288, 289, 305), (304, 305, 323, 322), (168, 169, 171, 170), (190, 191, 205, 204), (218, 219, 221, 220), (250, 251, 243, 242), (200, 201, 207, 206), (277, 278, 280, 279), (262, 263, 239, 238), (292, 293, 289, 288), (196, 198, 199, 197), (271, 242, 243, 272), (496, 495, 303, 313), (487, 491, 100, 475, 473, 161, 181, 173, 207, 201, 213, 203, 219, 249, 253, 221, 227, 239, 263, 223, 305, 289, 293, 323), (326, 327, 325, 324), (192, 210, 211, 193), (264, 265, 247, 246), (176, 177, 175, 174), (234, 236, 237, 235), (290, 291, 283, 282), (194, 195, 211, 210), (260, 261, 259, 258), (264, 230, 231, 265), (266, 204, 205, 267), (222, 223, 263, 262), (266, 267, 189, 188), (224, 225, 217, 216), (226, 227, 223, 222), (214, 216, 217, 215), (206, 207, 203, 202), (192, 193, 209, 208), (279, 280, 276, 275), (294, 324, 325, 295), (314, 315, 309, 308), (180, 181, 161, 160), (302, 303, 495, 504, 492, 319, 318), (254, 255, 257, 256), (328, 329, 315, 314), (294, 295, 299, 298), (250, 268, 269, 270, 251), (296, 297, 496, 313, 312), (318, 319, 321, 320), (172, 173, 181, 180), (244, 245, 237, 236), (190, 188, 189, 191), (232, 233, 231, 230), (162, 163, 173, 172), (308, 309, 500, 311, 310), (300, 301, 297, 296), (224, 228, 229, 225), (168, 166, 167, 169), (212, 213, 201, 200), (316, 317, 301, 300), (196, 197, 187, 186), (244, 240, 241, 245), (328, 310, 311, 329), (214, 215, 229, 228), (402, 480, 578), (162, 472, 474, 446, 444, 448, 58, 519, 515, 514, 322, 292, 288, 304, 222, 262, 238, 226, 220, 252, 248, 218, 202, 212, 200, 206, 172, 180, 160), (234, 235, 241, 240), (232, 246, 247, 233), (252, 253, 249, 248), (260, 256, 257, 261), (271, 272, 270, 269), (290, 286, 287, 291), (359, 360, 379, 37), (358, 359, 37, 35), (357, 358, 35, 33), (330, 357, 33, 31), (331, 330, 31, 332), (333, 331, 332, 334), (336, 333, 334, 27), (341, 335, 25, 342), (335, 336, 27, 25), (16, 591, 337, 343), (17, 16, 343, 344), (345, 17, 344, 346), (581, 345, 346, 347), (582, 581, 347, 348), (15, 582, 348, 349), (350, 15, 349, 351), (592, 350, 351, 352), (589, 592, 352, 353), (588, 589, 353, 354), (596, 588, 354, 356), (602, 596, 356, 355), (360, 361, 380, 379), (361, 362, 41, 380), (362, 363, 43, 41), (363, 364, 45, 43), (364, 365, 381, 45), (365, 366, 48, 381), (366, 367, 50, 48), (367, 368, 382, 50), (368, 369, 54, 382), (369, 370, 383, 54), (370, 371, 55, 383), (371, 372, 56, 55), (372, 373, 384, 56), (373, 374, 57, 384), (374, 339, 338, 57), (577, 12, 385, 340), (12, 613, 386, 385), (613, 13, 387, 386), (13, 375, 388, 387), (375, 600, 389, 388), (600, 598, 390, 389), (598, 376, 391, 390), (376, 14, 392, 391), (14, 377, 393, 392), (377, 593, 394, 393), (593, 601, 395, 394), (601, 602, 355, 395), (75, 130, 378, 449, 445, 447, 450, 428, 342), (22, 388, 389, 23), (23, 389, 390, 26), (26, 390, 391, 28), (28, 391, 392, 29), (29, 392, 393, 30), (30, 393, 394, 32), (32, 394, 395, 34), (34, 395, 355, 36), (36, 355, 356, 38), (38, 356, 354, 39), (39, 354, 353, 40), (40, 353, 352, 42), (42, 352, 351, 44), (44, 351, 349, 46), (46, 349, 348, 47), (47, 348, 347, 49), (49, 347, 346, 51), (51, 346, 344, 53), (53, 344, 343, 52), (52, 343, 337, 24), (69, 70, 397, 396, 478, 479), (576, 71, 399, 398), (402, 577, 408), (18, 73, 399, 573, 403), (420, 402, 408, 411), (572, 412, 577, 340, 18, 403, 410), (591, 597, 477, 426, 433, 434, 427, 423), (408, 577, 412, 411), (403, 573, 417, 410), (573, 404, 418, 417), (417, 418, 421, 414), (410, 417, 414, 409), (406, 420, 419, 422), (413, 572, 410, 409), (411, 415, 419, 420), (416, 412, 572, 413), (418, 406, 422, 421), (412, 416, 415, 411), (409, 414, 421, 422, 419, 415, 416, 413), (591, 423, 24, 337), (401, 432, 431, 7, 425, 435, 429, 424), (401, 427, 434, 432), (400, 424, 429, 430), (516, 400, 430, 437, 520, 438), (425, 405, 516, 435), (426, 7, 431, 433), (434, 433, 441, 442), (433, 431, 439, 441), (441, 439, 440, 442), (443, 438, 437, 436), (435, 516, 438, 443), (429, 435, 443, 436), (430, 429, 436, 437), (432, 434, 442, 440), (431, 432, 440, 439), (445, 460, 458, 444, 446, 451, 461, 447), (446, 474, 5, 452, 451), (450, 447, 461, 455), (58, 454, 518), (428, 456, 452, 5, 341, 342), (428, 450, 455, 456), (445, 449, 459, 460), (448, 444, 458, 457), (460, 459, 468, 469), (457, 458, 467, 466), (470, 462, 463, 465, 464), (468, 466, 467, 469), (455, 461, 470, 464), (458, 460, 469, 467), (459, 457, 466, 468), (461, 451, 462, 470), (451, 452, 463, 462), (452, 456, 465, 463), (456, 455, 464, 465), (565, 110, 111, 567), (555, 92, 90, 557), (542, 63, 61, 544), (538, 67, 63, 542), (780, 777, 471, 473, 475, 534), (537, 124, 125, 540), (525, 116, 117, 527), (535, 122, 123, 536), (571, 80, 78, 559), (566, 108, 109, 570), (532, 74, 66, 539), (552, 103, 104, 554), (568, 84, 82, 569), (539, 66, 67, 538), (536, 123, 124, 537), (547, 129, 97, 549), (564, 86, 84, 568), (550, 102, 103, 552), (569, 82, 80, 571), (531, 76, 69, 522), (570, 109, 110, 565), (546, 59, 101, 548), (556, 105, 106, 558), (548, 101, 102, 550), (567, 111, 112, 533), (526, 119, 120, 528), (557, 90, 88, 560), (545, 128, 129, 547), (579, 472, 162, 172, 206, 202, 218, 220, 226, 222, 304, 322, 514, 513, 318, 320, 306, 302, 312, 316, 300, 296, 279, 275, 273, 281, 268, 250, 242, 271, 208, 194, 210, 192, 170, 164, 166, 168), (481, 482, 576), (540, 125, 126, 541), (660, 486, 74, 532), (545, 547, 637, 635), (527, 117, 118, 561), (521, 114, 115, 523), (559, 78, 76, 531), (562, 107, 108, 566), (528, 120, 121, 530), (563, 72, 119, 526), (543, 127, 128, 545), (490, 489, 283, 291, 325, 327, 241, 235, 231, 233, 187, 197, 199, 177, 183, 476, 478, 396), (541, 126, 127, 543), (560, 88, 86, 564), (484, 479, 478, 524), (553, 94, 92, 555), (554, 104, 105, 556), (551, 98, 94, 553), (558, 106, 107, 562), (529, 113, 114, 521), (549, 97, 98, 551), (544, 61, 59, 546), (523, 115, 116, 525), (530, 121, 122, 535), (533, 112, 113, 529), (540, 541, 631, 630), (580, 579, 168, 170, 192, 208, 271, 269, 268, 281, 277, 279, 296, 312, 302, 318, 513, 512, 511, 510, 509, 310, 328, 314, 308, 258, 254, 256, 260, 216, 214, 228, 224, 204, 266, 188, 190, 174, 178, 182, 176), (176, 174, 190, 204, 224, 216, 260, 258, 308, 310, 509, 508, 507, 506, 407, 282, 284, 286, 290, 324, 294, 298, 326, 240, 244, 236, 234, 230, 264, 246, 232, 186, 184, 198, 196, 580), (7, 426, 477, 580, 196, 186, 232, 230, 234, 240, 326, 324, 290, 282, 407, 405, 425), (161, 473, 471, 167, 165, 171, 193, 211, 195, 209, 272, 243, 251, 270, 278, 274, 276, 280, 297, 301, 317, 313, 303, 307, 321, 319, 488, 487, 323, 305, 223, 227, 221, 219, 203, 207, 173, 163), (494, 488, 319, 492, 493), (315, 496, 297, 280, 278, 270, 272, 209, 193, 171, 169, 167, 471, 777, 476, 183, 179, 175, 191, 189, 267, 205, 225, 229, 215, 217, 261, 257, 255, 259, 309), (329, 497, 495, 496, 315), (498, 504, 495, 497), (499, 498, 497, 329, 311), (175, 177, 199, 185, 187, 233, 247, 265, 231, 235, 237, 245, 241, 327, 299, 295, 325, 291, 287, 500, 309, 259, 261, 217, 225, 205, 191), (500, 287, 501, 502, 517, 499, 311), (502, 501, 285, 283, 489, 503), (493, 492, 504, 498), (396, 397, 400, 516, 405), (490, 396, 405, 505), (437, 438, 520), (100, 58, 518, 378, 130), (453, 454, 58, 518, 378), (493, 511, 512, 494), (499, 509, 510, 498), (502, 508, 509, 499), (487, 488, 513, 514), (506, 505, 405, 407), (503, 489, 506, 507), (487, 514, 515, 491), (502, 503, 507, 508), (498, 510, 511, 493), (100, 491, 515, 58), (494, 512, 513, 488), (406, 418, 404, 338, 339, 402, 420), (505, 506, 489, 490), (518, 453, 378), (660, 532, 624, 661), (527, 561, 574, 619), (521, 523, 615, 614), (559, 531, 623, 649), (562, 566, 653, 651), (528, 530, 622, 620), (563, 526, 618, 609), (543, 545, 635, 633), (541, 543, 633, 631), (560, 564, 652, 650), (484, 524, 616, 659), (553, 555, 645, 643), (554, 556, 646, 644), (551, 553, 643, 641), (558, 562, 651, 648), (529, 521, 614, 621), (549, 551, 641, 639), (544, 546, 636, 634), (523, 525, 617, 615), (530, 535, 626, 622), (72, 563, 609), (533, 529, 621, 625), (561, 118, 482, 481, 485), (601, 593, 698, 712), (639, 641, 757, 755), (3, 584, 683, 684), (13, 613, 729, 710), (634, 636, 752, 750), (483, 474, 676, 663), (613, 12, 689, 729), (615, 617, 733, 731), (583, 611, 727, 682), (622, 626, 742, 738), (578, 583, 682, 673), (625, 621, 737, 741), (582, 15, 681, 680), (611, 11, 726, 727), (581, 582, 680, 679), (11, 10, 724, 726), (5, 483, 663, 662), (580, 477, 678, 677), (610, 654, 771, 725), (579, 580, 677, 778, 674), (645, 647, 763, 761), (10, 608, 723, 724), (474, 472, 675, 676), (632, 634, 750, 748), (472, 579, 674, 675), (629, 632, 748, 745), (608, 9, 722, 723), (402, 578, 673, 672), (776, 594, 664, 779), (408, 402, 672, 670), (628, 630, 746, 744), (9, 607, 721, 722), (577, 408, 670, 671), (617, 619, 735, 733), (607, 8, 720, 721), (626, 627, 743, 742), (8, 606, 719, 720), (657, 649, 765, 774), (606, 0, 718, 719), (653, 656, 773, 770), (0, 605, 717, 718), (574, 575, 669, 668), (624, 595, 700, 740), (350, 592, 696, 699), (642, 644, 760, 758), (605, 604, 716, 717), (655, 612, 728, 772), (345, 581, 679, 715), (595, 629, 745, 700), (604, 603, 714, 716), (627, 628, 744, 743), (17, 345, 715, 692), (637, 639, 755, 753), (557, 560, 650, 647), (526, 528, 620, 618), (567, 533, 625, 654), (548, 550, 640, 638), (556, 558, 648, 646), (546, 548, 638, 636), (570, 565, 610, 656), (485, 481, 575), (531, 522, 590, 623), (5, 474, 483), (569, 571, 657, 612), (550, 552, 642, 640), (564, 568, 655, 652), (547, 549, 639, 637), (536, 537, 628, 627), (539, 538, 629, 595), (568, 569, 612, 655), (552, 554, 644, 642), (532, 539, 595, 624), (561, 485, 575, 574), (566, 570, 656, 653), (571, 559, 649, 657), (535, 536, 627, 626), (525, 527, 619, 617), (537, 540, 630, 628), (780, 534, 594, 776), (538, 542, 632, 629), (542, 544, 634, 632), (555, 557, 647, 645), (565, 567, 654, 610), (398, 72, 609, 658), (576, 398, 658, 575, 481), (603, 585, 686, 714), (522, 484, 659, 590), (522, 69, 479, 484), (534, 660, 661, 594), (534, 475, 486, 660), (652, 655, 772, 769), (669, 775, 670, 672, 673), (682, 668, 669, 673), (775, 768, 671, 670), (721, 741, 737, 722), (710, 738, 742, 709), (724, 731, 733, 726), (706, 750, 752, 707), (713, 755, 757, 703), (722, 737, 730, 723), (714, 764, 767, 716), (703, 757, 759, 690), (685, 760, 762, 686), (690, 759, 761, 691), (667, 666, 732, 678), (699, 766, 769, 681), (702, 747, 749, 697), (697, 749, 751, 698), (671, 768, 734, 689), (729, 736, 738, 710), (716, 767, 770, 717), (692, 765, 739, 693), (723, 730, 731, 724), (727, 735, 668, 682), (663, 665, 740, 662), (704, 746, 747, 702), (698, 751, 753, 712), (696, 763, 766, 699), (689, 734, 736, 729), (720, 771, 741, 721), (683, 754, 756, 684), (686, 762, 764, 714), (707, 752, 754, 683), (718, 773, 725, 719), (693, 739, 694, 695), (679, 728, 774, 715), (684, 756, 758, 711), (681, 769, 772, 680), (712, 753, 755, 713), (708, 743, 744, 705), (701, 700, 745, 687), (680, 772, 728, 679), (711, 758, 760, 685), (662, 740, 700, 701), (717, 770, 773, 718), (715, 774, 765, 692), (709, 742, 743, 708), (726, 733, 735, 727), (705, 744, 746, 704), (778, 779, 664, 676, 675, 674), (687, 745, 748, 688), (688, 748, 750, 706), (691, 761, 763, 696), (719, 725, 771, 720), (695, 694, 666, 667), (676, 664, 665, 663), (585, 1, 685, 686), (621, 614, 730, 737), (477, 597, 667, 678), (587, 586, 687, 688), (648, 651, 767, 764), (12, 577, 671, 689), (641, 643, 759, 757), (589, 588, 690, 691), (644, 646, 762, 760), (16, 17, 692, 693), (643, 645, 761, 759), (659, 616, 732, 666), (592, 589, 691, 696), (650, 652, 769, 766), (658, 609, 768, 775), (593, 377, 697, 698), (631, 633, 749, 747), (575, 658, 775, 669), (633, 635, 751, 749), (590, 659, 666, 694), (594, 661, 665, 664), (15, 350, 699, 681), (609, 618, 734, 768), (620, 622, 738, 736), (591, 16, 693, 695), (651, 653, 770, 767), (377, 14, 702, 697), (649, 623, 739, 765), (588, 596, 703, 690), (614, 615, 731, 730), (586, 6, 701, 687), (619, 574, 668, 735), (14, 376, 704, 702), (661, 624, 740, 665), (597, 591, 695, 667), (630, 631, 747, 746), (6, 5, 662, 701), (635, 637, 753, 751), (376, 598, 705, 704), (647, 650, 766, 763), (599, 587, 688, 706), (618, 620, 736, 734), (4, 599, 706, 707), (654, 625, 741, 771), (598, 600, 708, 705), (638, 640, 756, 754), (600, 375, 709, 708), (646, 648, 764, 762), (584, 4, 707, 683), (636, 638, 754, 752), (375, 13, 710, 709), (656, 610, 725, 773), (2, 3, 684, 711), (623, 590, 694, 739), (602, 601, 712, 713), (612, 657, 774, 728), (1, 2, 711, 685), (640, 642, 758, 756), (596, 602, 713, 703), (678, 732, 779, 778, 677), (524, 478, 476, 777, 780), (616, 776, 779, 732), (524, 780, 776, 616), (430, 516, 400), (448, 457, 459, 449, 378, 518, 58)])
me_curve_003.polygons.foreach_set('material_index', [0, 0, 0, 0, 0, 0, 0, 0, 0, 0, 0, 0, 0, 0, 0, 0, 0, 0, 0, 0, 0, 0, 0, 0, 0, 0, 0, 0, 4, 4, 4, 4, 4, 4, 4, 4, 4, 4, 4, 4, 4, 4, 4, 4, 4, 4, 4, 4, 4, 4, 4, 4, 4, 4, 4, 4, 4, 4, 4, 4, 4, 4, 4, 4, 4, 4, 4, 4, 4, 4, 4, 4, 4, 4, 4, 4, 4, 4, 0, 0, 0, 0, 0, 0, 0, 0, 0, 0, 0, 0, 0, 0, 0, 0, 0, 0, 0, 0, 0, 0, 0, 0, 0, 0, 0, 0, 0, 0, 0, 0, 0, 0, 0, 0, 0, 0, 0, 0, 0, 0, 0, 0, 0, 0, 0, 0, 0, 0, 0, 0, 0, 0, 0, 0, 0, 0, 0, 0, 0, 0, 0, 0, 0, 0, 0, 0, 0, 0, 0, 0, 0, 0, 0, 0, 0, 0, 0, 0, 0, 0, 0, 0, 0, 0, 0, 0, 0, 0, 0, 0, 0, 0, 0, 0, 0, 0, 0, 0, 0, 0, 0, 0, 0, 0, 0, 0, 0, 0, 0, 0, 0, 0, 0, 0, 0, 0, 0, 0, 0, 0, 0, 0, 0, 0, 0, 0, 0, 0, 0, 0, 0, 0, 0, 0, 0, 0, 0, 0, 0, 0, 0, 0, 0, 0, 0, 0, 0, 0, 0, 0, 0, 0, 0, 0, 0, 0, 0, 0, 0, 0, 0, 0, 0, 0, 0, 0, 0, 0, 0, 0, 0, 0, 0, 0, 0, 0, 0, 0, 0, 0, 0, 0, 0, 0, 0, 0, 0, 0, 0, 0, 0, 0, 0, 0, 0, 0, 0, 0, 0, 0, 0, 0, 0, 0, 0, 4, 4, 0, 0, 0, 0, 0, 0, 0, 0, 0, 0, 0, 0, 0, 0, 0, 0, 0, 0, 0, 0, 0, 0, 0, 0, 0, 0, 0, 0, 0, 0, 0, 0, 0, 0, 0, 0, 0, 0, 0, 0, 0, 0, 0, 0, 0, 0, 0, 0, 0, 0, 0, 0, 0, 0, 0, 0, 0, 0, 0, 0, 0, 0, 0, 0, 0, 0, 0, 0, 0, 0, 0, 0, 0, 0, 0, 0, 0, 0, 0, 0, 0, 0, 0, 0, 0, 0, 0, 0, 0, 0, 0, 0, 0, 0, 0, 0, 0, 0, 0, 0, 0, 0, 0, 0, 0, 0, 0, 0, 0, 0, 0, 0, 0, 0, 0, 0, 0, 0, 0, 0, 4, 0, 0, 4, 4, 0, 0, 0, 0, 0, 0, 0, 0, 0, 4, 0, 0, 0, 0, 0, 0, 0, 0, 0, 0, 0, 0, 0, 0, 0, 0, 0, 0, 0, 0, 0, 0, 0, 0, 0, 0, 0, 0, 0, 0, 0, 0, 0, 0, 0, 0, 0, 0, 0, 0, 0, 0, 0, 0, 0, 0, 0, 0, 0, 0, 0, 0, 0, 0, 0, 0, 0, 0, 0, 0, 0, 0, 0, 0, 0, 0, 0, 0, 0, 0, 0, 0, 0, 0, 0, 0, 0, 0, 0, 0, 0, 0, 0, 0, 0, 0, 0, 0, 0, 0, 0, 0, 0, 0, 0, 0, 0, 0, 0, 0, 0, 0, 0, 0, 0, 0, 0, 0, 0, 0, 0, 0, 0, 0, 0, 0, 0, 0, 0, 0, 0, 0, 0, 0, 0, 0, 0, 0, 0, 0, 0, 0, 0, 0, 0, 0, 0, 0, 0, 0, 0, 0, 0, 0, 0, 0, 0, 0, 0, 0, 0, 0, 0, 0, 0, 0, 0, 0, 0, 0, 0, 0, 0, 0, 0, 0, 0, 0, 0, 0, 0, 0, 0, 0, 0, 0, 0, 0, 0, 0, 0, 0, 0, 0, 0, 0, 0, 0, 0, 0, 0, 0, 0, 0, 0, 0, 0, 0, 0, 0, 0, 0, 0, 0, 0, 0, 0, 0, 0, 0, 0, 0, 0, 0, 0, 0, 0, 0, 0, 0, 0, 0, 0, 0, 0, 0, 0, 0, 0, 0, 0, 0, 0, 0, 0, 0, 4, 0])
_uv = me_curve_003.uv_layers.new(name='UVMap')
_uv.uv.foreach_set('vector', [0.0, 0.0, 0.0, 0.0, 0.0, 0.0, 0.0, 0.0, 0.0, 0.0, 0.0, 0.0, 0.0, 0.0, 0.0, 0.0, 0.0, 0.0, 0.0, 0.0, 0.0, 0.0, 0.0, 0.0, 0.0, 0.0, 0.0, 0.0, 0.0, 0.0, 0.0, 0.0, 0.0, 0.0, 0.0, 0.0, 0.0, 0.0, 0.0, 0.0, 0.0, 0.0, 0.0, 0.0, 0.0, 0.0, 0.0, 0.0, 0.0, 0.0, 0.0, 0.0, 0.0, 0.0, 0.0, 0.0, 0.0, 0.0, 0.0, 0.0, 0.0, 0.0, 0.0, 0.0, 0.0, 0.0, 0.0, 0.0, 0.0, 0.0, 0.0, 0.0, 0.0, 0.0, 0.0, 0.0, 0.0, 0.0, 0.0, 0.0, 0.0, 0.0, 0.0, 0.0, 0.0, 0.0, 0.0, 0.0, 0.0, 0.0, 0.0, 0.0, 0.0, 0.0, 0.0, 0.0, 0.0, 0.0, 0.0, 0.0, 0.0, 0.0, 0.0, 0.0, 0.0, 0.0, 0.0, 0.0, 0.0, 0.0, 0.0, 0.0, 0.0, 0.0, 0.0, 0.0, 0.0, 0.0, 0.0, 0.0, 0.0, 0.0, 0.0, 0.0, 0.0, 0.0, 0.0, 0.0, 0.0, 0.0, 0.0, 0.0, 0.0, 0.0, 0.0, 0.0, 0.0, 0.0, 0.0, 0.0, 0.0, 0.0, 0.0, 0.0, 0.0, 0.0, 0.0, 0.0, 0.0, 0.0, 0.0, 0.0, 0.0, 0.0, 0.0, 0.0, 0.0, 0.0, 0.0, 0.0, 0.0, 0.0, 0.0, 0.0, 0.0, 0.0, 0.0, 0.0, 0.0, 0.0, 0.0, 0.0, 0.0, 0.0, 0.0, 0.0, 0.0, 0.0, 0.0, 0.0, 0.0, 0.0, 0.0, 0.0, 0.0, 0.0, 0.0, 0.0, 0.0, 0.0, 0.0, 0.0, 0.0, 0.0, 0.0, 0.0, 0.0, 0.0, 0.0, 0.0, 0.0, 0.0, 0.0, 0.0, 0.0, 0.0, 0.0, 0.0, 0.0, 0.0, 0.0, 0.0, 0.0, 0.0, 0.0, 0.0, 0.0, 0.0, 0.0, 0.0, 0.0, 0.0, 0.0, 0.0, 0.0, 0.0, 0.0, 0.0, 0.0, 0.0, 0.0, 0.0, 0.0, 0.0, 0.0, 0.0, 0.0, 0.0, 0.0, 0.0, 0.0, 0.0, 0.0, 0.0, 0.0, 0.0, 0.0, 0.0, 0.0, 0.0, 0.0, 0.0, 0.0, 0.0, 0.0, 0.0, 0.0, 0.0, 0.0, 0.0, 0.0, 0.0, 0.0, 0.0, 0.0, 0.0, 0.0, 0.0, 0.0, 0.0, 0.0, 0.0, 0.0, 0.0, 0.0, 0.0, 0.0, 0.0, 0.0, 0.0, 0.0, 0.0, 0.0, 0.0, 0.0, 0.0, 0.0, 0.0, 0.0, 0.0, 0.0, 0.0, 0.0, 0.0, 0.0, 0.0, 0.0, 0.0, 0.0, 0.0, 0.0, 0.0, 0.0, 0.0, 0.0, 0.0, 0.0, 0.0, 0.0, 0.0, 0.0, 0.0, 0.0, 0.0, 0.0, 0.0, 0.0, 0.0, 0.0, 0.0, 0.0, 0.0, 0.0, 0.0, 0.0, 0.0, 0.0, 0.0, 0.0, 0.0, 0.0, 0.0, 0.0, 0.0, 0.0, 0.0, 0.0, 0.0, 0.0, 0.0, 0.0, 0.0, 0.0, 0.0, 0.0, 0.0, 0.0, 0.0, 0.0, 0.0, 0.0, 0.0, 0.0, 0.0, 0.0, 0.0, 0.0, 0.0, 0.0, 0.0, 0.0, 0.0, 0.0, 0.0, 0.0, 0.0, 0.0, 0.0, 0.0, 0.0, 0.0, 0.0, 0.0, 0.0, 0.0, 0.0, 0.0, 0.0, 0.0, 0.0, 0.0, 0.0, 0.0, 0.0, 0.0, 0.0, 0.0, 0.0, 0.0, 0.0, 0.0, 0.0, 0.0, 0.0, 0.0, 0.0, 0.0, 0.0, 0.0, 0.0, 0.0, 0.0, 0.0, 0.0, 0.0, 0.0, 0.0, 0.0, 0.0, 0.0, 0.0, 0.0, 0.0, 0.0, 0.0, 0.0, 0.0, 0.0, 0.0, 0.0, 0.0, 0.0, 0.0, 0.0, 0.0, 0.0, 0.0, 0.0, 0.0, 0.0, 0.0, 0.0, 0.0, 0.0, 0.0, 0.0, 0.0, 0.0, 0.0, 0.0, 0.0, 0.0, 0.0, 0.0, 0.0, 0.0, 0.0, 0.0, 0.0, 0.0, 0.0, 0.0, 0.0, 0.0, 0.0, 0.0, 0.0, 0.0, 0.0, 0.0, 0.0, 0.0, 0.0, 0.0, 0.0, 0.0, 0.0, 0.0, 0.0, 0.0, 0.0, 0.0, 0.0, 0.0, 0.0, 0.0, 0.0, 0.0, 0.0, 0.0, 0.0, 0.0, 0.0, 0.0, 0.0, 0.0, 0.0, 0.0, 0.0, 0.0, 0.0, 0.0, 0.0, 0.0, 0.0, 0.0, 0.0, 0.0, 0.0, 0.0, 0.0, 0.0, 0.0, 0.0, 0.0, 0.0, 0.0, 0.0, 0.0, 0.0, 0.0, 0.0, 0.0, 0.0, 0.0, 0.0, 0.0, 0.0, 0.0, 0.0, 0.0, 0.0, 0.0, 0.0, 0.0, 0.0, 0.0, 0.0, 0.0, 0.0, 0.0, 0.0, 0.0, 0.0, 0.0, 0.0, 0.0, 0.0, 0.0, 0.0, 0.0, 0.0, 0.0, 0.0, 0.0, 0.0, 0.0, 0.0, 0.0, 0.0, 0.0, 0.0, 0.0, 0.0, 0.0, 0.0, 0.0, 0.0, 0.0, 0.0, 0.0, 0.0, 0.0, 0.0, 0.0, 0.0, 0.0, 0.0, 0.0, 0.0, 0.0, 0.0, 0.0, 0.0, 0.0, 0.0, 0.0, 0.0, 0.0, 0.0, 0.0, 0.0, 0.0, 0.0, 0.0, 0.0, 0.0, 0.0, 0.0, 0.0, 0.0, 0.0, 0.0, 0.0, 0.0, 0.0, 0.0, 0.0, 0.0, 0.0, 0.0, 0.0, 0.0, 0.0, 0.0, 0.0, 0.0, 0.0, 0.0, 0.0, 0.0, 0.0, 0.0, 0.0, 0.0, 0.0, 0.0, 0.0, 0.0, 0.0, 0.0, 0.0, 0.0, 0.0, 0.0, 0.0, 0.0, 0.0, 0.0, 0.0, 0.0, 0.0, 0.0, 0.0, 0.0, 0.0, 0.0, 0.0, 0.0, 0.0, 0.0, 0.0, 0.0, 0.0, 0.0, 0.0, 0.0, 0.0, 0.0, 0.0, 0.0, 0.0, 0.0, 0.0, 0.0, 0.0, 0.0, 0.0, 0.0, 0.0, 0.0, 0.0, 0.0, 0.0, 0.0, 0.0, 0.0, 0.0, 0.0, 0.0, 0.0, 0.0, 0.0, 0.0, 0.0, 0.0, 0.0, 0.0, 0.0, 0.0, 0.0, 0.0, 0.0, 0.0, 0.0, 0.0, 0.0, 0.0, 0.0, 0.0, 0.0, 0.0, 0.0, 0.0, 0.0, 0.0, 0.0, 0.0, 0.0, 0.0, 0.0, 0.0, 0.0, 0.0, 0.0, 0.0, 0.0, 0.0, 0.0, 0.0, 0.0, 0.0, 0.0, 0.0, 0.0, 0.0, 0.0, 0.0, 0.0, 0.0, 0.0, 0.0, 0.0, 0.0, 0.0, 0.0, 0.0, 0.0, 0.0, 0.0, 0.0, 0.0, 0.0, 0.0, 0.0, 0.0, 0.0, 0.0, 0.0, 0.0, 0.0, 0.0, 0.0, 0.0, 0.0, 0.0, 0.0, 0.0, 0.0, 0.0, 0.0, 0.0, 0.0, 0.0, 0.0, 0.0, 0.0, 0.0, 0.0, 0.0, 0.0, 0.0, 0.0, 0.0, 0.0, 0.0, 0.0, 0.0, 0.0, 0.0, 0.0, 0.0, 0.0, 0.0, 0.0, 0.0, 0.0, 0.0, 0.0, 0.0, 0.0, 0.0, 0.0, 0.0, 0.0, 0.0, 0.0, 0.0, 0.0, 0.0, 0.0, 0.0, 0.0, 0.0, 0.0, 0.0, 0.0, 0.0, 0.0, 0.0, 0.0, 0.0, 0.0, 0.0, 0.0, 0.0, 0.0, 0.0, 0.0, 0.0, 0.0, 0.0, 0.0, 0.0, 0.0, 0.0, 0.0, 0.0, 0.0, 0.0, 0.0, 0.0, 0.0, 0.0, 0.0, 0.0, 0.0, 0.0, 0.0, 0.0, 0.0, 0.0, 0.0, 0.0, 0.0, 0.0, 0.0, 0.0, 0.0, 0.0, 0.0, 0.0, 0.0, 0.0, 0.0, 0.0, 0.0, 0.0, 0.0, 0.0, 0.0, 0.0, 0.0, 0.0, 0.0, 0.0, 0.0, 0.0, 0.0, 0.0, 0.0, 0.0, 0.0, 0.0, 0.0, 0.0, 0.0, 0.0, 0.0, 0.0, 0.0, 0.0, 0.0, 0.0, 0.0, 0.0, 0.0, 0.0, 0.0, 0.0, 0.0, 0.0, 0.0, 0.0, 0.0, 0.0, 0.0, 0.0, 0.0, 0.0, 0.0, 0.0, 0.0, 0.0, 0.0, 0.0, 0.0, 0.0, 0.0, 0.0, 0.0, 0.0, 0.0, 0.0, 0.0, 0.0, 0.0, 0.0, 0.0, 0.0, 0.0, 0.0, 0.0, 0.0, 0.0, 0.0, 0.0, 0.0, 0.0, 0.0, 0.0, 0.0, 0.0, 0.0, 0.0, 0.0, 0.0, 0.0, 0.0, 0.0, 0.0, 0.0, 0.0, 0.0, 0.0, 0.0, 0.0, 0.0, 0.0, 0.0, 0.0, 0.0, 0.0, 0.0, 0.0, 0.0, 0.0, 0.0, 0.0, 0.0, 0.0, 0.0, 0.0, 0.0, 0.0, 0.0, 0.0, 0.0, 0.0, 0.0, 0.0, 0.0, 0.0, 0.0, 0.0, 0.0, 0.0, 0.0, 0.0, 0.0, 0.0, 0.0, 0.0, 0.0, 0.0, 0.0, 0.0, 0.0, 0.0, 0.0, 0.0, 0.0, 0.0, 0.0, 0.0, 0.0, 0.0, 0.0, 0.0, 0.0, 0.0, 0.0, 0.0, 0.0, 0.0, 0.0, 0.0, 0.0, 0.0, 0.0, 0.0, 0.0, 0.0, 0.0, 0.0, 0.0, 0.0, 0.0, 0.0, 0.0, 0.0, 0.0, 0.0, 0.0, 0.0, 0.0, 0.0, 0.0, 0.0, 0.0, 0.0, 0.0, 0.0, 0.0, 0.0, 0.0, 0.0, 0.0, 0.0, 0.0, 0.0, 0.0, 0.0, 0.0, 0.0, 0.0, 0.0, 0.0, 0.0, 0.0, 0.0, 0.0, 0.0, 0.0, 0.0, 0.0, 0.0, 0.0, 0.0, 0.0, 0.0, 0.0, 0.0, 0.0, 0.0, 0.0, 0.0, 0.0, 0.0, 0.0, 0.0, 0.0, 0.0, 0.0, 0.0, 0.0, 0.0, 0.0, 0.0, 0.0, 0.0, 0.0, 0.0, 0.0, 0.0, 0.0, 0.0, 0.0, 0.0, 0.0, 0.0, 0.0, 0.0, 0.0, 0.0, 0.0, 0.0, 0.0, 0.0, 0.0, 0.0, 0.0, 0.0, 0.0, 0.0, 0.0, 0.0, 0.0, 0.0, 0.0, 0.0, 0.0, 0.0, 0.0, 0.0, 0.0, 0.0, 0.0, 0.0, 0.0, 0.0, 0.0, 0.0, 0.0, 0.0, 0.0, 0.0, 0.0, 0.0, 0.0, 0.0, 0.0, 0.0, 0.0, 0.0, 0.0, 0.0, 0.0, 0.0, 0.0, 0.0, 0.0, 0.0, 0.0, 0.0, 0.0, 0.0, 0.0, 0.0, 0.0, 0.0, 0.0, 0.0, 0.0, 0.0, 0.0, 0.0, 0.0, 0.0, 0.0, 0.0, 0.0, 0.0, 0.0, 0.0, 0.0, 0.0, 0.0, 0.0, 0.0, 0.0, 0.0, 0.0, 0.0, 0.0, 0.0, 0.0, 0.0, 0.0, 0.0, 0.0, 0.0, 0.0, 0.0, 0.0, 0.0, 0.0, 0.0, 0.0, 0.0, 0.0, 0.0, 0.0, 0.0, 0.0, 0.0, 0.0, 0.0, 0.0, 0.0, 0.0, 0.0, 0.0, 0.0, 0.0, 0.0, 0.0, 0.0, 0.0, 0.0, 0.0, 0.0, 0.0, 0.0, 0.0, 0.0, 0.0, 0.0, 0.0, 0.0, 0.0, 0.0, 0.0, 0.0, 0.0, 0.0, 0.0, 0.0, 0.0, 0.0, 0.0, 0.0, 0.0, 0.0, 0.0, 0.0, 0.0, 0.0, 0.0, 0.0, 0.0, 0.0, 0.0, 0.0, 0.0, 0.0, 0.0, 0.0, 0.0, 0.0, 0.0, 0.0, 0.0, 0.0, 0.0, 0.0, 0.0, 0.0, 0.0, 0.0, 0.0, 0.0, 0.0, 0.0, 0.0, 0.0, 0.0, 0.0, 0.0, 0.0, 0.0, 0.0, 0.0, 0.0, 0.0, 0.0, 0.0, 0.0, 0.0, 0.0, 0.0, 0.0, 0.0, 0.0, 0.0, 0.0, 0.0, 0.0, 0.0, 0.0, 0.0, 0.0, 0.0, 0.0, 0.0, 0.0, 0.0, 0.0, 0.0, 0.0, 0.0, 0.0, 0.0, 0.0, 0.0, 0.0, 0.0, 0.0, 0.0, 0.0, 0.0, 0.0, 0.0, 0.0, 0.0, 0.0, 0.0, 0.0, 0.0, 0.0, 0.0, 0.0, 0.0, 0.0, 0.0, 0.0, 0.0, 0.0, 0.0, 0.0, 0.0, 0.0, 0.0, 0.0, 0.0, 0.0, 0.0, 0.0, 0.0, 0.0, 0.0, 0.0, 0.0, 0.0, 0.0, 0.0, 0.0, 0.0, 0.0, 0.0, 0.0, 0.0, 0.0, 0.0, 0.0, 0.0, 0.0, 0.0, 0.0, 0.0, 0.0, 0.0, 0.0, 0.0, 0.0, 0.0, 0.0, 0.0, 0.0, 0.0, 0.0, 0.0, 0.0, 0.0, 0.0, 0.0, 0.0, 0.0, 0.0, 0.0, 0.0, 0.0, 0.0, 0.0, 0.0, 0.0, 0.0, 0.0, 0.0, 0.0, 0.0, 0.0, 0.0, 0.0, 0.0, 0.0, 0.0, 0.0, 0.0, 0.0, 0.0, 0.0, 0.0, 0.0, 0.0, 0.0, 0.0, 0.0, 0.0, 0.0, 0.0, 0.0, 0.0, 0.0, 0.0, 0.0, 0.0, 0.0, 0.0, 0.0, 0.0, 0.0, 0.0, 0.0, 0.0, 0.0, 0.0, 0.0, 0.0, 0.0, 0.0, 0.0, 0.0, 0.0, 0.0, 0.0, 0.0, 0.0, 0.0, 0.0, 0.0, 0.0, 0.0, 0.0, 0.0, 0.0, 0.0, 0.0, 0.0, 0.0, 0.0, 0.0, 0.0, 0.0, 0.0, 0.0, 0.0, 0.0, 0.0, 0.0, 0.0, 0.0, 0.0, 0.0, 0.0, 0.0, 0.0, 0.0, 0.0, 0.0, 0.0, 0.0, 0.0, 0.0, 0.0, 0.0, 0.0, 0.0, 0.0, 0.0, 0.0, 0.0, 0.0, 0.0, 0.0, 0.0, 0.0, 0.0, 0.0, 0.0, 0.0, 0.0, 0.0, 0.0, 0.0, 0.0, 0.0, 0.0, 0.0, 0.0, 0.0, 0.0, 0.0, 0.0, 0.0, 0.0, 0.0, 0.0, 0.0, 0.0, 0.0, 0.0, 0.0, 0.0, 0.0, 0.0, 0.0, 0.0, 0.0, 0.0, 0.0, 0.0, 0.0, 0.0, 0.0, 0.0, 0.0, 0.0, 0.0, 0.0, 0.0, 0.0, 0.0, 0.0, 0.0, 0.0, 0.0, 0.0, 0.0, 0.0, 0.0, 0.0, 0.0, 0.0, 0.0, 0.0, 0.0, 0.0, 0.0, 0.0, 0.0, 0.0, 0.0, 0.0, 0.0, 0.0, 0.0, 0.0, 0.0, 0.0, 0.0, 0.0, 0.0, 0.0, 0.0, 0.0, 0.0, 0.0, 0.0, 0.0, 0.0, 0.0, 0.0, 0.0, 0.0, 0.0, 0.0, 0.0, 0.0, 0.0, 0.0, 0.0, 0.0, 0.0, 0.0, 0.0, 0.0, 0.0, 0.0, 0.0, 0.0, 0.0, 0.0, 0.0, 0.0, 0.0, 0.0, 0.0, 0.0, 0.0, 0.0, 0.0, 0.0, 0.0, 0.0, 0.0, 0.0, 0.0, 0.0, 0.0, 0.0, 0.0, 0.0, 0.0, 0.0, 0.0, 0.0, 0.0, 0.0, 0.0, 0.0, 0.0, 0.0, 0.0, 0.0, 0.0, 0.0, 0.0, 0.0, 0.0, 0.0, 0.0, 0.0, 0.0, 0.0, 0.0, 0.0, 0.0, 0.0, 0.0, 0.0, 0.0, 0.0, 0.0, 0.0, 0.0, 0.0, 0.0, 0.0, 0.0, 0.0, 0.0, 0.0, 0.0, 0.0, 0.0, 0.0, 0.0, 0.0, 0.0, 0.0, 0.0, 0.0, 0.0, 0.0, 0.0, 0.0, 0.0, 0.0, 0.0, 0.0, 0.0, 0.0, 0.0, 0.0, 0.0, 0.0, 0.0, 0.0, 0.0, 0.0, 0.0, 0.0, 0.0, 0.0, 0.0, 0.0, 0.0, 0.0, 0.0, 0.0, 0.0, 0.0, 0.0, 0.0, 0.0, 0.0, 0.0, 0.0, 0.0, 0.0, 0.0, 0.0, 0.0, 0.0, 0.0, 0.0, 0.0, 0.0, 0.0, 0.0, 0.0, 0.0, 0.0, 0.0, 0.0, 0.0, 0.0, 0.0, 0.0, 0.0, 0.0, 0.0, 0.0, 0.0, 0.0, 0.0, 0.0, 0.0, 0.0, 0.0, 0.0, 0.0, 0.0, 0.0, 0.0, 0.0, 0.0, 0.0, 0.0, 0.0, 0.0, 0.0, 0.0, 0.0, 0.0, 0.0, 0.0, 0.0, 0.0, 0.0, 0.0, 0.0, 0.0, 0.0, 0.0, 0.0, 0.0, 0.0, 0.0, 0.0, 0.0, 0.0, 0.0, 0.0, 0.0, 0.0, 0.0, 0.0, 0.0, 0.0, 0.0, 0.0, 0.0, 0.0, 0.0, 0.0, 0.0, 0.0, 0.0, 0.0, 0.0, 0.0, 0.0, 0.0, 0.0, 0.0, 0.0, 0.0, 0.0, 0.0, 0.0, 0.0, 0.0, 0.0, 0.0, 0.0, 0.0, 0.0, 0.0, 0.0, 0.0, 0.0, 0.0, 0.0, 0.0, 0.0, 0.0, 0.0, 0.0, 0.0, 0.0, 0.0, 0.0, 0.0, 0.0, 0.0, 0.0, 0.0, 0.0, 0.0, 0.0, 0.0, 0.0, 0.0, 0.0, 0.0, 0.0, 0.0, 0.0, 0.0, 0.0, 0.0, 0.0, 0.0, 0.0, 0.0, 0.0, 0.0, 0.0, 0.0, 0.0, 0.0, 0.0, 0.0, 0.0, 0.0, 0.0, 0.0, 0.0, 0.0, 0.0, 0.0, 0.0, 0.0, 0.0, 0.0, 0.0, 0.0, 0.0, 0.0, 0.0, 0.0, 0.0, 0.0, 0.0, 0.0, 0.0, 0.0, 0.0, 0.0, 0.0, 0.0, 0.0, 0.0, 0.0, 0.0, 0.0, 0.0, 0.0, 0.0, 0.0, 0.0, 0.0, 0.0, 0.0, 0.0, 0.0, 0.0, 0.0, 0.0, 0.0, 0.0, 0.0, 0.0, 0.0, 0.0, 0.0, 0.0, 0.0, 0.0, 0.0, 0.0, 0.0, 0.0, 0.0, 0.0, 0.0, 0.0, 0.0, 0.0, 0.0, 0.0, 0.0, 0.0, 0.0, 0.0, 0.0, 0.0, 0.0, 0.0, 0.0, 0.0, 0.0, 0.0, 0.0, 0.0, 0.0, 0.0, 0.0, 0.0, 0.0, 0.0, 0.0, 0.0, 0.0, 0.0, 0.0, 0.0, 0.0, 0.0, 0.0, 0.0, 0.0, 0.0, 0.0, 0.0, 0.0, 0.0, 0.0, 0.0, 0.0, 0.0, 0.0, 0.0, 0.0, 0.0, 0.0, 0.0, 0.0, 0.0, 0.0, 0.0, 0.0, 0.0, 0.0, 0.0, 0.0, 0.0, 0.0, 0.0, 0.0, 0.0, 0.0, 0.0, 0.0, 0.0, 0.0, 0.0, 0.0, 0.0, 0.0, 0.0, 0.0, 0.0, 0.0, 0.0, 0.0, 0.0, 0.0, 0.0, 0.0, 0.0, 0.0, 0.0, 0.0, 0.0, 0.0, 0.0, 0.0, 0.0, 0.0, 0.0, 0.0, 0.0, 0.0, 0.0, 0.0, 0.0, 0.0, 0.0, 0.0, 0.0, 0.0, 0.0, 0.0, 0.0, 0.0, 0.0, 0.0, 0.0, 0.0, 0.0, 0.0, 0.0, 0.0, 0.0, 0.0, 0.0, 0.0, 0.0, 0.0, 0.0, 0.0, 0.0, 0.0, 0.0, 0.0, 0.0, 0.0, 0.0, 0.0, 0.0, 0.0, 0.0, 0.0, 0.0, 0.0, 0.0, 0.0, 0.0, 0.0, 0.0, 0.0, 0.0, 0.0, 0.0, 0.0, 0.0, 0.0, 0.0, 0.0, 0.0, 0.0, 0.0, 0.0, 0.0, 0.0, 0.0, 0.0, 0.0, 0.0, 0.0, 0.0, 0.0, 0.0, 0.0, 0.0, 0.0, 0.0, 0.0, 0.0, 0.0, 0.0, 0.0, 0.0, 0.0, 0.0, 0.0, 0.0, 0.0, 0.0, 0.0, 0.0, 0.0, 0.0, 0.0, 0.0, 0.0, 0.0, 0.0, 0.0, 0.0, 0.0, 0.0, 0.0, 0.0, 0.0, 0.0, 0.0, 0.0, 0.0, 0.0, 0.0, 0.0, 0.0, 0.0, 0.0, 0.0, 0.0, 0.0, 0.0, 0.0, 0.0, 0.0, 0.0, 0.0, 0.0, 0.0, 0.0, 0.0, 0.0, 0.0, 0.0, 0.0, 0.0, 0.0, 0.0, 0.0, 0.0, 0.0, 0.0, 0.0, 0.0, 0.0, 0.0, 0.0, 0.0, 0.0, 0.0, 0.0, 0.0, 0.0, 0.0, 0.0, 0.0, 0.0, 0.0, 0.0, 0.0, 0.0, 0.0, 0.0, 0.0, 0.0, 0.0, 0.0, 0.0, 0.0, 0.0, 0.0, 0.0, 0.0, 0.0, 0.0, 0.0, 0.0, 0.0, 0.0, 0.0, 0.0, 0.0, 0.0, 0.0, 0.0, 0.0, 0.0, 0.0, 0.0, 0.0, 0.0, 0.0, 0.0, 0.0, 0.0, 0.0, 0.0, 0.0, 0.0, 0.0, 0.0, 0.0, 0.0, 0.0, 0.0, 0.0, 0.0, 0.0, 0.0, 0.0, 0.0, 0.0, 0.0, 0.0, 0.0, 0.0, 0.0, 0.0, 0.0, 0.0, 0.0, 0.0, 0.0, 0.0, 0.0, 0.0, 0.0, 0.0, 0.0, 0.0, 0.0, 0.0, 0.0, 0.0, 0.0, 0.0, 0.0, 0.0, 0.0, 0.0, 0.0, 0.0, 0.0, 0.0, 0.0, 0.0, 0.0, 0.0, 0.0, 0.0, 0.0, 0.0, 0.0, 0.0, 0.0, 0.0, 0.0, 0.0, 0.0, 0.0, 0.0, 0.0, 0.0, 0.0, 0.0, 0.0, 0.0, 0.0, 0.0, 0.0, 0.0, 0.0, 0.0, 0.0, 0.0, 0.0, 0.0, 0.0, 0.0, 0.0, 0.0, 0.0, 0.0, 0.0, 0.0, 0.0, 0.0, 0.0, 0.0, 0.0, 0.0, 0.0, 0.0, 0.0, 0.0, 0.0, 0.0, 0.0, 0.0, 0.0, 0.0, 0.0, 0.0, 0.0, 0.0, 0.0, 0.0, 0.0, 0.0, 0.0, 0.0, 0.0, 0.0, 0.0, 0.0, 0.0, 0.0, 0.0, 0.0, 0.0, 0.0, 0.0, 0.0, 0.0, 0.0, 0.0, 0.0, 0.0, 0.0, 0.0, 0.0, 0.0, 0.0, 0.0, 0.0, 0.0, 0.0, 0.0, 0.0, 0.0, 0.0, 0.0, 0.0, 0.0, 0.0, 0.0, 0.0, 0.0, 0.0, 0.0, 0.0, 0.0, 0.0, 0.0, 0.0, 0.0, 0.0, 0.0, 0.0, 0.0, 0.0, 0.0, 0.0, 0.0, 0.0, 0.0, 0.0, 0.0, 0.0, 0.0, 0.0, 0.0, 0.0, 0.0, 0.0, 0.0, 0.0, 0.0, 0.0, 0.0, 0.0, 0.0, 0.0, 0.0, 0.0, 0.0, 0.0, 0.0, 0.0, 0.0, 0.0, 0.0, 0.0, 0.0, 0.0, 0.0, 0.0, 0.0, 0.0, 0.0, 0.0, 0.0, 0.0, 0.0, 0.0, 0.0, 0.0, 0.0, 0.0, 0.0, 0.0, 0.0, 0.0, 0.0, 0.0, 0.0, 0.0, 0.0, 0.0, 0.0, 0.0, 0.0, 0.0, 0.0, 0.0, 0.0, 0.0, 0.0, 0.0, 0.0, 0.0, 0.0, 0.0, 0.0, 0.0, 0.0, 0.0, 0.0, 0.0, 0.0, 0.0, 0.0, 0.0, 0.0, 0.0, 0.0, 0.0, 0.0, 0.0, 0.0, 0.0, 0.0, 0.0, 0.0, 0.0, 0.0, 0.0, 0.0, 0.0, 0.0, 0.0, 0.0, 0.0, 0.0, 0.0, 0.0, 0.0, 0.0, 0.0, 0.0, 0.0, 0.0, 0.0, 0.0, 0.0, 0.0, 0.0, 0.0, 0.0, 0.0, 0.0, 0.0, 0.0, 0.0, 0.0, 0.0, 0.0, 0.0, 0.0, 0.0, 0.0, 0.0, 0.0, 0.0, 0.0, 0.0, 0.0, 0.0, 0.0, 0.0, 0.0, 0.0, 0.0, 0.0, 0.0, 0.0, 0.0, 0.0, 0.0, 0.0, 0.0, 0.0, 0.0, 0.0, 0.0, 0.0, 0.0, 0.0, 0.0, 0.0, 0.0, 0.0, 0.0, 0.0, 0.0, 0.0, 0.0, 0.0, 0.0, 0.0, 0.0, 0.0, 0.0, 0.0, 0.0, 0.0, 0.0, 0.0, 0.0, 0.0, 0.0, 0.0, 0.0, 0.0, 0.0, 0.0, 0.0, 0.0, 0.0, 0.0, 0.0, 0.0, 0.0, 0.0, 0.0, 0.0, 0.0, 0.0, 0.0, 0.0, 0.0, 0.0, 0.0, 0.0, 0.0, 0.0, 0.0, 0.0, 0.0, 0.0, 0.0, 0.0, 0.0, 0.0, 0.0, 0.0, 0.0, 0.0, 0.0, 0.0, 0.0, 0.0, 0.0, 0.0, 0.0, 0.0, 0.0, 0.0, 0.0, 0.0, 0.0, 0.0, 0.0, 0.0, 0.0, 0.0, 0.0, 0.0, 0.0, 0.0, 0.0, 0.0, 0.0, 0.0, 0.0, 0.0, 0.0, 0.0, 0.0, 0.0, 0.0, 0.0, 0.0, 0.0, 0.0, 0.0, 0.0, 0.0, 0.0, 0.0, 0.0, 0.0, 0.0, 0.0, 0.0, 0.0, 0.0, 0.0, 0.0, 0.0, 0.0, 0.0, 0.0, 0.0, 0.0, 0.0, 0.0, 0.0, 0.0, 0.0, 0.0, 0.0, 0.0, 0.0, 0.0, 0.0, 0.0, 0.0, 0.0, 0.0, 0.0, 0.0, 0.0, 0.0, 0.0, 0.0, 0.0, 0.0, 0.0, 0.0, 0.0, 0.0, 0.0, 0.0, 0.0, 0.0, 0.0, 0.0, 0.0, 0.0, 0.0, 0.0, 0.0, 0.0, 0.0, 0.0, 0.0, 0.0, 0.0, 0.0, 0.0, 0.0, 0.0, 0.0, 0.0, 0.0, 0.0, 0.0, 0.0, 0.0, 0.0, 0.0, 0.0, 0.0, 0.0, 0.0, 0.0, 0.0, 0.0, 0.0, 0.0, 0.0, 0.0, 0.0, 0.0, 0.0, 0.0, 0.0, 0.0, 0.0, 0.0, 0.0, 0.0, 0.0, 0.0, 0.0, 0.0, 0.0, 0.0, 0.0, 0.0, 0.0, 0.0, 0.0, 0.0, 0.0, 0.0, 0.0, 0.0, 0.0, 0.0, 0.0, 0.0, 0.0, 0.0, 0.0, 0.0, 0.0, 0.0, 0.0, 0.0, 0.0, 0.0, 0.0, 0.0, 0.0, 0.0, 0.0, 0.0, 0.0, 0.0, 0.0, 0.0, 0.0, 0.0, 0.0, 0.0, 0.0, 0.0, 0.0, 0.0, 0.0, 0.0, 0.0, 0.0, 0.0, 0.0, 0.0, 0.0, 0.0, 0.0, 0.0, 0.0, 0.0, 0.0, 0.0, 0.0, 0.0, 0.0, 0.0, 0.0, 0.0, 0.0, 0.0, 0.0, 0.0, 0.0, 0.0, 0.0, 0.0, 0.0, 0.0, 0.0, 0.0, 0.0, 0.0, 0.0, 0.0, 0.0, 0.0, 0.0, 0.0, 0.0, 0.0, 0.0, 0.0, 0.0, 0.0, 0.0, 0.0, 0.0, 0.0, 0.0, 0.0, 0.0, 0.0, 0.0, 0.0, 0.0, 0.0, 0.0, 0.0, 0.0, 0.0, 0.0, 0.0, 0.0, 0.0, 0.0, 0.0, 0.0, 0.0, 0.0, 0.0, 0.0, 0.0, 0.0, 0.0, 0.0, 0.0, 0.0, 0.0, 0.0, 0.0, 0.0, 0.0, 0.0, 0.0, 0.0, 0.0, 0.0, 0.0, 0.0, 0.0, 0.0, 0.0, 0.0, 0.0, 0.0, 0.0, 0.0, 0.0, 0.0, 0.0, 0.0, 0.0, 0.0, 0.0, 0.0, 0.0, 0.0, 0.0, 0.0, 0.0, 0.0, 0.0, 0.0, 0.0, 0.0, 0.0, 0.0, 0.0, 0.0, 0.0, 0.0, 0.0, 0.0, 0.0, 0.0, 0.0, 0.0, 0.0, 0.0, 0.0, 0.0, 0.0, 0.0, 0.0, 0.0, 0.0, 0.0, 0.0, 0.0, 0.0, 0.0, 0.0, 0.0, 0.0, 0.0, 0.0, 0.0, 0.0, 0.0, 0.0, 0.0, 0.0, 0.0, 0.0, 0.0, 0.0, 0.0, 0.0, 0.0, 0.0, 0.0, 0.0, 0.0, 0.0, 0.0, 0.0, 0.0, 0.0, 0.0, 0.0, 0.0, 0.0, 0.0, 0.0, 0.0, 0.0, 0.0, 0.0, 0.0, 0.0, 0.0, 0.0, 0.0, 0.0, 0.0, 0.0, 0.0, 0.0, 0.0, 0.0, 0.0, 0.0, 0.0, 0.0, 0.0, 0.0, 0.0, 0.0, 0.0, 0.0, 0.0, 0.0, 0.0, 0.0, 0.0, 0.0, 0.0, 0.0, 0.0, 0.0, 0.0, 0.0, 0.0, 0.0, 0.0, 0.0, 0.0, 0.0, 0.0, 0.0, 0.0, 0.0, 0.0, 0.0, 0.0, 0.0, 0.0, 0.0, 0.0, 0.0, 0.0, 0.0, 0.0, 0.0, 0.0, 0.0, 0.0, 0.0, 0.0, 0.0, 0.0, 0.0, 0.0, 0.0, 0.0, 0.0, 0.0, 0.0, 0.0, 0.0, 0.0, 0.0, 0.0, 0.0, 0.0, 0.0, 0.0, 0.0, 0.0, 0.0, 0.0, 0.0, 0.0, 0.0, 0.0, 0.0, 0.0, 0.0, 0.0, 0.0, 0.0, 0.0, 0.0, 0.0, 0.0, 0.0, 0.0, 0.0, 0.0, 0.0, 0.0, 0.0, 0.0, 0.0, 0.0, 0.0, 0.0, 0.0, 0.0, 0.0, 0.0, 0.0, 0.0, 0.0, 0.0, 0.0, 0.0, 0.0, 0.0, 0.0, 0.0, 0.0, 0.0, 0.0, 0.0, 0.0, 0.0, 0.0, 0.0, 0.0, 0.0, 0.0, 0.0, 0.0, 0.0, 0.0, 0.0, 0.0, 0.0, 0.0, 0.0, 0.0, 0.0, 0.0, 0.0, 0.0, 0.0, 0.0, 0.0, 0.0, 0.0, 0.0, 0.0, 0.0, 0.0, 0.0, 0.0, 0.0, 0.0, 0.0, 0.0, 0.0, 0.0, 0.0, 0.0, 0.0, 0.0, 0.0, 0.0, 0.0, 0.0, 0.0, 0.0, 0.0, 0.0, 0.0, 0.0, 0.0, 0.0, 0.0, 0.0, 0.0, 0.0, 0.0, 0.0, 0.0, 0.0, 0.0, 0.0, 0.0, 0.0, 0.0, 0.0, 0.0, 0.0, 0.0, 0.0, 0.0, 0.0, 0.0, 0.0, 0.0, 0.0, 0.0, 0.0, 0.0, 0.0, 0.0, 0.0, 0.0, 0.0, 0.0, 0.0, 0.0, 0.0, 0.0, 0.0, 0.0, 0.0, 0.0, 0.0, 0.0, 0.0, 0.0, 0.0, 0.0, 0.0, 0.0, 0.0, 0.0, 0.0, 0.0, 0.0, 0.0, 0.0, 0.0, 0.0, 0.0, 0.0, 0.0, 0.0, 0.0, 0.0, 0.0, 0.0, 0.0, 0.0, 0.0, 0.0, 0.0, 0.0, 0.0, 0.0, 0.0, 0.0, 0.0, 0.0, 0.0, 0.0, 0.0, 0.0, 0.0, 0.0, 0.0, 0.0, 0.0, 0.0, 0.0, 0.0, 0.0, 0.0, 0.0, 0.0, 0.0, 0.0, 0.0, 0.0, 0.0, 0.0, 0.0, 0.0, 0.0, 0.0, 0.0, 0.0, 0.0, 0.0, 0.0, 0.0, 0.0, 0.0, 0.0, 0.0, 0.0, 0.0, 0.0, 0.0, 0.0, 0.0, 0.0, 0.0, 0.0, 0.0, 0.0, 0.0, 0.0, 0.0, 0.0, 0.0, 0.0, 0.0, 0.0, 0.0, 0.0, 0.0, 0.0, 0.0, 0.0, 0.0, 0.0, 0.0, 0.0, 0.0, 0.0, 0.0, 0.0, 0.0, 0.0, 0.0, 0.0, 0.0, 0.0, 0.0, 0.0, 0.0, 0.0, 0.0, 0.0, 0.0, 0.0, 0.0, 0.0, 0.0, 0.0, 0.0, 0.0, 0.0, 0.0, 0.0, 0.0, 0.0, 0.0, 0.0, 0.0, 0.0, 0.0, 0.0, 0.0, 0.0, 0.0, 0.0, 0.0, 0.0, 0.0, 0.0, 0.0, 0.0, 0.0, 0.0, 0.0, 0.0, 0.0, 0.0, 0.0, 0.0, 0.0, 0.0, 0.0, 0.0, 0.0, 0.0, 0.0, 0.0, 0.0, 0.0, 0.0, 0.0, 0.0, 0.0, 0.0, 0.0, 0.0, 0.0, 0.0, 0.0, 0.0, 0.0, 0.0, 0.0, 0.0, 0.0, 0.0, 0.0, 0.0, 0.0, 0.0, 0.0, 0.0, 0.0, 0.0, 0.0, 0.0, 0.0, 0.0, 0.0, 0.0, 0.0, 0.0, 0.0, 0.0, 0.0, 0.0, 0.0, 0.0, 0.0, 0.0, 0.0, 0.0, 0.0, 0.0, 0.0, 0.0, 0.0, 0.0, 0.0, 0.0, 0.0, 0.0, 0.0, 0.0, 0.0, 0.0, 0.0, 0.0, 0.0, 0.0, 0.0, 0.0, 0.0, 0.0, 0.0, 0.0, 0.0, 0.0, 0.0, 0.0, 0.0, 0.0, 0.0, 0.0, 0.0, 0.0, 0.0, 0.0, 0.0, 0.0, 0.0, 0.0, 0.0, 0.0, 0.0, 0.0, 0.0, 0.0, 0.0, 0.0, 0.0, 0.0, 0.0, 0.0, 0.0, 0.0, 0.0, 0.0, 0.0, 0.0, 0.0, 0.0, 0.0, 0.0, 0.0, 0.0, 0.0, 0.0, 0.0, 0.0, 0.0, 0.0, 0.0, 0.0, 0.0, 0.0, 0.0, 0.0, 0.0, 0.0, 0.0, 0.0, 0.0, 0.0, 0.0, 0.0, 0.0, 0.0, 0.0, 0.0, 0.0, 0.0, 0.0, 0.0, 0.0, 0.0, 0.0, 0.0, 0.0, 0.0, 0.0, 0.0, 0.0, 0.0, 0.0, 0.0, 0.0, 0.0, 0.0, 0.0, 0.0, 0.0, 0.0, 0.0, 0.0, 0.0, 0.0, 0.0, 0.0, 0.0, 0.0, 0.0, 0.0, 0.0, 0.0, 0.0, 0.0, 0.0, 0.0, 0.0, 0.0, 0.0, 0.0, 0.0, 0.0, 0.0, 0.0, 0.0, 0.0, 0.0, 0.0, 0.0, 0.0, 0.0, 0.0, 0.0, 0.0, 0.0, 0.0, 0.0, 0.0, 0.0, 0.0, 0.0, 0.0, 0.0, 0.0, 0.0, 0.0, 0.0, 0.0, 0.0, 0.0, 0.0, 0.0, 0.0, 0.0, 0.0, 0.0, 0.0, 0.0, 0.0, 0.0, 0.0, 0.0, 0.0, 0.0, 0.0, 0.0, 0.0, 0.0, 0.0, 0.0, 0.0, 0.0, 0.0, 0.0, 0.0, 0.0, 0.0, 0.0, 0.0, 0.0, 0.0, 0.0, 0.0, 0.0, 0.0, 0.0, 0.0, 0.0, 0.0, 0.0, 0.0, 0.0, 0.0, 0.0, 0.0, 0.0, 0.0, 0.0, 0.0, 0.0, 0.0, 0.0, 0.0, 0.0, 0.0, 0.0, 0.0, 0.0, 0.0, 0.0, 0.0, 0.0, 0.0, 0.0, 0.0, 0.0, 0.0, 0.0, 0.0, 0.0, 0.0, 0.0, 0.0, 0.0, 0.0, 0.0, 0.0, 0.0, 0.0, 0.0, 0.0, 0.0, 0.0, 0.0, 0.0, 0.0, 0.0, 0.0, 0.0, 0.0, 0.0, 0.0, 0.0, 0.0, 0.0, 0.0, 0.0, 0.0, 0.0, 0.0, 0.0, 0.0, 0.0, 0.0, 0.0, 0.0, 0.0, 0.0, 0.0, 0.0, 0.0, 0.0, 0.0, 0.0, 0.0, 0.0, 0.0, 0.0, 0.0, 0.0, 0.0, 0.0, 0.0, 0.0, 0.0, 0.0, 0.0, 0.0, 0.0, 0.0, 0.0, 0.0, 0.0, 0.0, 0.0, 0.0, 0.0, 0.0, 0.0, 0.0, 0.0, 0.0, 0.0, 0.0, 0.0, 0.0, 0.0, 0.0, 0.0, 0.0, 0.0, 0.0, 0.0, 0.0, 0.0, 0.0, 0.0, 0.0, 0.0, 0.0, 0.0, 0.0, 0.0, 0.0, 0.0, 0.0, 0.0, 0.0, 0.0, 0.0, 0.0, 0.0, 0.0, 0.0, 0.0, 0.0, 0.0, 0.0, 0.0, 0.0, 0.0, 0.0, 0.0, 0.0, 0.0, 0.0, 0.0, 0.0, 0.0, 0.0, 0.0, 0.0, 0.0, 0.0, 0.0, 0.0, 0.0, 0.0, 0.0, 0.0, 0.0, 0.0, 0.0, 0.0, 0.0, 0.0, 0.0, 0.0, 0.0, 0.0, 0.0, 0.0, 0.0, 0.0, 0.0, 0.0, 0.0, 0.0, 0.0, 0.0, 0.0, 0.0, 0.0, 0.0, 0.0, 0.0, 0.0, 0.0, 0.0, 0.0, 0.0, 0.0, 0.0, 0.0, 0.0, 0.0, 0.0, 0.0, 0.0, 0.0, 0.0, 0.0, 0.0, 0.0, 0.0, 0.0, 0.0, 0.0, 0.0, 0.0, 0.0, 0.0, 0.0, 0.0, 0.0, 0.0, 0.0, 0.0, 0.0, 0.0, 0.0, 0.0, 0.0, 0.0, 0.0, 0.0, 0.0, 0.0, 0.0, 0.0, 0.0, 0.0, 0.0, 0.0, 0.0, 0.0, 0.0, 0.0, 0.0, 0.0, 0.0, 0.0, 0.0, 0.0, 0.0, 0.0, 0.0, 0.0, 0.0, 0.0, 0.0, 0.0, 0.0, 0.0, 0.0, 0.0, 0.0, 0.0, 0.0, 0.0, 0.0, 0.0, 0.0, 0.0, 0.0, 0.0, 0.0, 0.0, 0.0, 0.0, 0.0, 0.0, 0.0, 0.0, 0.0, 0.0, 0.0, 0.0, 0.0, 0.0, 0.0, 0.0, 0.0, 0.0, 0.0, 0.0, 0.0, 0.0, 0.0, 0.0, 0.0, 0.0, 0.0, 0.0, 0.0, 0.0, 0.0, 0.0, 0.0, 0.0, 0.0, 0.0, 0.0, 0.0, 0.0, 0.0, 0.0, 0.0, 0.0, 0.0, 0.0, 0.0, 0.0, 0.0, 0.0, 0.0, 0.0, 0.0, 0.0, 0.0, 0.0, 0.0, 0.0, 0.0, 0.0, 0.0, 0.0, 0.0, 0.0, 0.0, 0.0, 0.0, 0.0, 0.0, 0.0, 0.0, 0.0, 0.0, 0.0, 0.0, 0.0, 0.0, 0.0, 0.0, 0.0, 0.0, 0.0, 0.0, 0.0, 0.0, 0.0, 0.0, 0.0, 0.0, 0.0, 0.0, 0.0, 0.0, 0.0, 0.0, 0.0, 0.0, 0.0, 0.0, 0.0, 0.0, 0.0, 0.0, 0.0, 0.0, 0.0, 0.0, 0.0, 0.0, 0.0, 0.0, 0.0, 0.0, 0.0, 0.0, 0.0, 0.0, 0.0, 0.0, 0.0, 0.0, 0.0, 0.0, 0.0, 0.0, 0.0, 0.0, 0.0, 0.0, 0.0, 0.0, 0.0, 0.0, 0.0, 0.0, 0.0, 0.0, 0.0, 0.0, 0.0, 0.0, 0.0, 0.0, 0.0, 0.0, 0.0, 0.0, 0.0, 0.0, 0.0, 0.0, 0.0, 0.0, 0.0, 0.0, 0.0, 0.0, 0.0, 0.0, 0.0, 0.0, 0.0, 0.0, 0.0, 0.0, 0.0, 0.0, 0.0, 0.0, 0.0, 0.0, 0.0, 0.0, 0.0, 0.0, 0.0, 0.0, 0.0, 0.0, 0.0, 0.0, 0.0, 0.0, 0.0, 0.0, 0.0, 0.0, 0.0, 0.0, 0.0, 0.0, 0.0, 0.0, 0.0, 0.0, 0.0, 0.0, 0.0, 0.0, 0.0, 0.0, 0.0, 0.0, 0.0, 0.0, 0.0, 0.0, 0.0, 0.0, 0.0, 0.0, 0.0, 0.0, 0.0, 0.0, 0.0, 0.0, 0.0, 0.0, 0.0, 0.0, 0.0, 0.0, 0.0, 0.0, 0.0, 0.0, 0.0, 0.0, 0.0, 0.0, 0.0, 0.0, 0.0, 0.0, 0.0, 0.0, 0.0, 0.0, 0.0, 0.0, 0.0, 0.0, 0.0, 0.0, 0.0, 0.0, 0.0, 0.0, 0.0, 0.0, 0.0, 0.0, 0.0, 0.0, 0.0, 0.0, 0.0, 0.0, 0.0, 0.0, 0.0, 0.0, 0.0, 0.0, 0.0, 0.0, 0.0, 0.0, 0.0, 0.0, 0.0, 0.0, 0.0, 0.0, 0.0, 0.0, 0.0, 0.0, 0.0, 0.0, 0.0, 0.0, 0.0, 0.0, 0.0, 0.0, 0.0, 0.0, 0.0, 0.0, 0.0, 0.0, 0.0, 0.0, 0.0, 0.0, 0.0, 0.0, 0.0, 0.0, 0.0, 0.0, 0.0, 0.0, 0.0, 0.0, 0.0, 0.0, 0.0, 0.0, 0.0, 0.0, 0.0, 0.0, 0.0, 0.0, 0.0, 0.0, 0.0, 0.0, 0.0, 0.0, 0.0, 0.0, 0.0, 0.0, 0.0, 0.0, 0.0, 0.0, 0.0, 0.0, 0.0, 0.0, 0.0, 0.0, 0.0, 0.0, 0.0, 0.0, 0.0, 0.0, 0.0, 0.0, 0.0, 0.0, 0.0, 0.0, 0.0, 0.0, 0.0, 0.0, 0.0, 0.0, 0.0, 0.0, 0.0, 0.0, 0.0, 0.0, 0.0, 0.0, 0.0, 0.0, 0.0, 0.0, 0.0, 0.0, 0.0, 0.0, 0.0, 0.0, 0.0, 0.0, 0.0, 0.0, 0.0, 0.0, 0.0, 0.0, 0.0, 0.0, 0.0, 0.0, 0.0, 0.0, 0.0, 0.0, 0.0, 0.0, 0.0, 0.0, 0.0, 0.0, 0.0, 0.0, 0.0, 0.0, 0.0, 0.0, 0.0, 0.0, 0.0, 0.0, 0.0, 0.0, 0.0, 0.0, 0.0, 0.0, 0.0, 0.0, 0.0, 0.0, 0.0, 0.0, 0.0, 0.0, 0.0, 0.0, 0.0, 0.0, 0.0, 0.0, 0.0, 0.0, 0.0, 0.0, 0.0, 0.0, 0.0, 0.0, 0.0, 0.0, 0.0, 0.0, 0.0, 0.0, 0.0, 0.0, 0.0, 0.0, 0.0, 0.0, 0.0, 0.0, 0.0, 0.0, 0.0, 0.0, 0.0, 0.0, 0.0, 0.0, 0.0, 0.0, 0.0, 0.0, 0.0, 0.0, 0.0, 0.0, 0.0, 0.0, 0.0, 0.0, 0.0, 0.0, 0.0, 0.0, 0.0, 0.0, 0.0, 0.0, 0.0, 0.0, 0.0, 0.0, 0.0, 0.0, 0.0, 0.0, 0.0, 0.0, 0.0, 0.0, 0.0, 0.0, 0.0, 0.0, 0.0, 0.0, 0.0, 0.0, 0.0, 0.0, 0.0, 0.0, 0.0, 0.0, 0.0, 0.0, 0.0, 0.0, 0.0, 0.0, 0.0, 0.0, 0.0, 0.0, 0.0, 0.0, 0.0, 0.0, 0.0, 0.0, 0.0, 0.0, 0.0, 0.0, 0.0, 0.0, 0.0, 0.0, 0.0, 0.0, 0.0, 0.0, 0.0, 0.0, 0.0, 0.0, 0.0, 0.0, 0.0, 0.0, 0.0, 0.0, 0.0, 0.0, 0.0, 0.0, 0.0, 0.0, 0.0, 0.0, 0.0, 0.0, 0.0, 0.0, 0.0, 0.0, 0.0, 0.0, 0.0, 0.0, 0.0, 0.0, 0.0, 0.0, 0.0, 0.0, 0.0, 0.0, 0.0, 0.0, 0.0, 0.0, 0.0, 0.0, 0.0, 0.0, 0.0, 0.0, 0.0, 0.0, 0.0, 0.0, 0.0, 0.0, 0.0, 0.0, 0.0, 0.0, 0.0, 0.0, 0.0, 0.0, 0.0, 0.0, 0.0, 0.0, 0.0, 0.0, 0.0, 0.0, 0.0, 0.0, 0.0, 0.0, 0.0, 0.0, 0.0, 0.0, 0.0, 0.0, 0.0, 0.0, 0.0, 0.0, 0.0, 0.0, 0.0, 0.0, 0.0, 0.0, 0.0, 0.0, 0.0, 0.0, 0.0, 0.0, 0.0, 0.0, 0.0, 0.0, 0.0, 0.0, 0.0, 0.0, 0.0, 0.0, 0.0, 0.0, 0.0, 0.0, 0.0, 0.0, 0.0, 0.0, 0.0, 0.0, 0.0, 0.0, 0.0, 0.0, 0.0, 0.0, 0.0, 0.0, 0.0, 0.0, 0.0, 0.0, 0.0, 0.0, 0.0, 0.0, 0.0, 0.0, 0.0, 0.0, 0.0, 0.0, 0.0, 0.0, 0.0, 0.0, 0.0, 0.0, 0.0, 0.0, 0.0, 0.0, 0.0, 0.0, 0.0, 0.0, 0.0, 0.0, 0.0, 0.0, 0.0, 0.0, 0.0, 0.0, 0.0, 0.0, 0.0, 0.0, 0.0, 0.0, 0.0, 0.0, 0.0, 0.0, 0.0, 0.0, 0.0, 0.0, 0.0, 0.0, 0.0, 0.0, 0.0, 0.0, 0.0, 0.0, 0.0, 0.0, 0.0, 0.0, 0.0, 0.0, 0.0, 0.0, 0.0, 0.0, 0.0, 0.0, 0.0, 0.0, 0.0, 0.0, 0.0, 0.0, 0.0, 0.0, 0.0, 0.0, 0.0, 0.0, 0.0, 0.0, 0.0, 0.0, 0.0, 0.0, 0.0, 0.0, 0.0, 0.0, 0.0, 0.0, 0.0, 0.0, 0.0, 0.0, 0.0, 0.0, 0.0, 0.0, 0.0, 0.0, 0.0, 0.0, 0.0, 0.0, 0.0, 0.0, 0.0, 0.0, 0.0, 0.0, 0.0, 0.0, 0.0, 0.0, 0.0, 0.0, 0.0, 0.0, 0.0, 0.0, 0.0, 0.0, 0.0, 0.0, 0.0, 0.0, 0.0, 0.0, 0.0, 0.0, 0.0, 0.0, 0.0, 0.0, 0.0, 0.0, 0.0, 0.0, 0.0, 0.0, 0.0, 0.0, 0.0, 0.0, 0.0, 0.0, 0.0, 0.0, 0.0, 0.0, 0.0, 0.0, 0.0, 0.0, 0.0, 0.0, 0.0, 0.0, 0.0, 0.0, 0.0, 0.0, 0.0, 0.0, 0.0, 0.0, 0.0, 0.0, 0.0, 0.0, 0.0, 0.0, 0.0, 0.0, 0.0, 0.0, 0.0, 0.0, 0.0, 0.0, 0.0, 0.0, 0.0, 0.0, 0.0, 0.0, 0.0, 0.0, 0.0, 0.0, 0.0, 0.0, 0.0, 0.0, 0.0, 0.0, 0.0, 0.0, 0.0, 0.0, 0.0, 0.0, 0.0, 0.0, 0.0, 0.0, 0.0, 0.0, 0.0, 0.0, 0.0, 0.0, 0.0, 0.0, 0.0, 0.0, 0.0, 0.0, 0.0, 0.0, 0.0, 0.0, 0.0, 0.0, 0.0, 0.0, 0.0, 0.0, 0.0, 0.0, 0.0, 0.0, 0.0, 0.0, 0.0, 0.0, 0.0, 0.0, 0.0, 0.0, 0.0, 0.0, 0.0, 0.0, 0.0, 0.0, 0.0, 0.0, 0.0, 0.0, 0.0, 0.0, 0.0, 0.0, 0.0, 0.0, 0.0, 0.0, 0.0, 0.0, 0.0, 0.0, 0.0, 0.0, 0.0, 0.0, 0.0, 0.0, 0.0, 0.0, 0.0, 0.0, 0.0, 0.0, 0.0, 0.0, 0.0, 0.0, 0.0, 0.0, 0.0, 0.0, 0.0, 0.0, 0.0, 0.0, 0.0, 0.0, 0.0, 0.0, 0.0, 0.0, 0.0, 0.0, 0.0, 0.0, 0.0, 0.0, 0.0, 0.0, 0.0, 0.0, 0.0, 0.0, 0.0, 0.0, 0.0, 0.0, 0.0, 0.0, 0.0, 0.0, 0.0, 0.0, 0.0, 0.0, 0.0, 0.0, 0.0, 0.0, 0.0, 0.0, 0.0, 0.0, 0.0, 0.0, 0.0, 0.0, 0.0, 0.0, 0.0, 0.0, 0.0, 0.0, 0.0, 0.0, 0.0, 0.0, 0.0, 0.0, 0.0, 0.0, 0.0, 0.0, 0.0, 0.0, 0.0, 0.0, 0.0, 0.0, 0.0, 0.0, 0.0, 0.0, 0.0, 0.0, 0.0, 0.0, 0.0, 0.0, 0.0, 0.0, 0.0, 0.0, 0.0, 0.0, 0.0, 0.0, 0.0, 0.0, 0.0, 0.0, 0.0, 0.0, 0.0, 0.0, 0.0, 0.0, 0.0, 0.0, 0.0, 0.0, 0.0, 0.0, 0.0, 0.0, 0.0, 0.0, 0.0, 0.0, 0.0, 0.0, 0.0, 0.0, 0.0, 0.0, 0.0, 0.0, 0.0, 0.0, 0.0, 0.0, 0.0, 0.0, 0.0, 0.0, 0.0, 0.0, 0.0, 0.0, 0.0, 0.0, 0.0, 0.0, 0.0, 0.0, 0.0, 0.0, 0.0, 0.0, 0.0, 0.0, 0.0, 0.0, 0.0, 0.0, 0.0, 0.0, 0.0, 0.0, 0.0, 0.0, 0.0, 0.0, 0.0, 0.0, 0.0, 0.0, 0.0, 0.0, 0.0, 0.0, 0.0, 0.0, 0.0, 0.0, 0.0, 0.0, 0.0, 0.0, 0.0, 0.0, 0.0, 0.0, 0.0, 0.0, 0.0, 0.0, 0.0, 0.0, 0.0, 0.0, 0.0, 0.0, 0.0, 0.0, 0.0, 0.0, 0.0, 0.0, 0.0, 0.0, 0.0, 0.0, 0.0, 0.0, 0.0, 0.0, 0.0, 0.0, 0.0, 0.0, 0.0, 0.0, 0.0, 0.0, 0.0, 0.0, 0.0, 0.0, 0.0, 0.0, 0.0, 0.0, 0.0, 0.0, 0.0, 0.0, 0.0, 0.0, 0.0, 0.0, 0.0, 0.0, 0.0, 0.0, 0.0, 0.0, 0.0, 0.0, 0.0, 0.0, 0.0, 0.0, 0.0, 0.0, 0.0, 0.0, 0.0, 0.0, 0.0, 0.0, 0.0, 0.0, 0.0, 0.0, 0.0, 0.0, 0.0, 0.0, 0.0, 0.0, 0.0, 0.0, 0.0, 0.0, 0.0, 0.0, 0.0, 0.0, 0.0, 0.0, 0.0, 0.0, 0.0, 0.0, 0.0, 0.0, 0.0, 0.0, 0.0, 0.0, 0.0, 0.0, 0.0, 0.0, 0.0, 0.0, 0.0, 0.0, 0.0, 0.0, 0.0, 0.0, 0.0, 0.0, 0.0, 0.0, 0.0, 0.0, 0.0, 0.0, 0.0, 0.0, 0.0, 0.0, 0.0, 0.0, 0.0, 0.0, 0.0, 0.0, 0.0, 0.0, 0.0, 0.0, 0.0, 0.0, 0.0, 0.0, 0.0, 0.0, 0.0, 0.0, 0.0, 0.0, 0.0, 0.0, 0.0, 0.0, 0.0, 0.0, 0.0, 0.0, 0.0, 0.0, 0.0, 0.0, 0.0, 0.0, 0.0, 0.0, 0.0, 0.0, 0.0, 0.0, 0.0, 0.0, 0.0, 0.0, 0.0, 0.0, 0.0, 0.0, 0.0, 0.0, 0.0, 0.0, 0.0, 0.0, 0.0, 0.0, 0.0, 0.0, 0.0, 0.0, 0.0, 0.0, 0.0, 0.0, 0.0, 0.0, 0.0, 0.0, 0.0, 0.0, 0.0, 0.0, 0.0, 0.0, 0.0, 0.0, 0.0, 0.0, 0.0, 0.0, 0.0, 0.0, 0.0, 0.0, 0.0, 0.0, 0.0, 0.0, 0.0, 0.0, 0.0, 0.0, 0.0, 0.0, 0.0, 0.0, 0.0, 0.0, 0.0, 0.0, 0.0, 0.0, 0.0, 0.0, 0.0, 0.0, 0.0, 0.0, 0.0, 0.0, 0.0, 0.0, 0.0, 0.0, 0.0, 0.0, 0.0, 0.0, 0.0, 0.0, 0.0, 0.0, 0.0, 0.0, 0.0, 0.0, 0.0, 0.0, 0.0, 0.0, 0.0, 0.0, 0.0, 0.0, 0.0, 0.0, 0.0, 0.0, 0.0, 0.0, 0.0, 0.0, 0.0, 0.0, 0.0, 0.0, 0.0, 0.0, 0.0, 0.0, 0.0, 0.0, 0.0, 0.0, 0.0, 0.0, 0.0, 0.0, 0.0, 0.0, 0.0, 0.0, 0.0, 0.0, 0.0, 0.0, 0.0, 0.0, 0.0, 0.0, 0.0, 0.0, 0.0, 0.0, 0.0, 0.0, 0.0, 0.0, 0.0, 0.0, 0.0, 0.0, 0.0, 0.0, 0.0, 0.0, 0.0, 0.0, 0.0, 0.0, 0.0, 0.0, 0.0, 0.0, 0.0, 0.0, 0.0, 0.0, 0.0, 0.0, 0.0, 0.0, 0.0, 0.0, 0.0, 0.0, 0.0, 0.0, 0.0, 0.0, 0.0, 0.0, 0.0, 0.0, 0.0, 0.0, 0.0, 0.0, 0.0, 0.0, 0.0, 0.0, 0.0, 0.0, 0.0, 0.0, 0.0, 0.0, 0.0, 0.0, 0.0, 0.0, 0.0, 0.0, 0.0, 0.0, 0.0, 0.0, 0.0, 0.0, 0.0, 0.0, 0.0, 0.0, 0.0, 0.0, 0.0, 0.0, 0.0, 0.0, 0.0, 0.0, 0.0, 0.0, 0.0, 0.0, 0.0, 0.0, 0.0, 0.0, 0.0, 0.0, 0.0, 0.0, 0.0, 0.0, 0.0, 0.0, 0.0, 0.0, 0.0, 0.0, 0.0, 0.0, 0.0, 0.0, 0.0, 0.0, 0.0, 0.0, 0.0, 0.0, 0.0, 0.0, 0.0, 0.0, 0.0, 0.0, 0.0, 0.0, 0.0, 0.0, 0.0, 0.0, 0.0, 0.0, 0.0, 0.0, 0.0, 0.0, 0.0, 0.0, 0.0, 0.0, 0.0, 0.0, 0.0, 0.0, 0.0, 0.0, 0.0, 0.0, 0.0, 0.0, 0.0, 0.0, 0.0, 0.0, 0.0, 0.0, 0.0, 0.0, 0.0, 0.0, 0.0, 0.0, 0.0, 0.0, 0.0, 0.0, 0.0, 0.0, 0.0, 0.0, 0.0, 0.0, 0.0, 0.0, 0.0, 0.0, 0.0, 0.0, 0.0, 0.0, 0.0, 0.0, 0.0, 0.0, 0.0, 0.0, 0.0, 0.0, 0.0, 0.0, 0.0, 0.0, 0.0, 0.0, 0.0, 0.0, 0.0, 0.0, 0.0, 0.0, 0.0, 0.0, 0.0, 0.0, 0.0, 0.0, 0.0, 0.0, 0.0, 0.0, 0.0, 0.0, 0.0, 0.0, 0.0, 0.0, 0.0, 0.0, 0.0, 0.0, 0.0, 0.0, 0.0, 0.0, 0.0, 0.0, 0.0, 0.0, 0.0, 0.0, 0.0, 0.0, 0.0, 0.0, 0.0, 0.0, 0.0, 0.0, 0.0, 0.0, 0.0, 0.0, 0.0, 0.0, 0.0, 0.0, 0.0, 0.0, 0.0, 0.0, 0.0, 0.0, 0.0, 0.0, 0.0, 0.0, 0.0, 0.0, 0.0, 0.0, 0.0, 0.0, 0.0, 0.0, 0.0, 0.0, 0.0, 0.0, 0.0, 0.0, 0.0, 0.0, 0.0, 0.0, 0.0, 0.0, 0.0, 0.0, 0.0, 0.0, 0.0, 0.0, 0.0, 0.0, 0.0, 0.0, 0.0, 0.0, 0.0, 0.0, 0.0, 0.0, 0.0, 0.0, 0.0, 0.0, 0.0, 0.0, 0.0, 0.0, 0.0, 0.0, 0.0, 0.0, 0.0, 0.0, 0.0, 0.0, 0.0, 0.0, 0.0, 0.0, 0.0, 0.0, 0.0, 0.0, 0.0, 0.0, 0.0, 0.0, 0.0, 0.0, 0.0, 0.0, 0.0, 0.0, 0.0, 0.0, 0.0, 0.0, 0.0, 0.0, 0.0, 0.0, 0.0, 0.0, 0.0, 0.0, 0.0, 0.0, 0.0, 0.0, 0.0, 0.0, 0.0, 0.0, 0.0, 0.0, 0.0, 0.0, 0.0, 0.0, 0.0, 0.0, 0.0, 0.0, 0.0, 0.0, 0.0, 0.0, 0.0, 0.0, 0.0, 0.0, 0.0, 0.0, 0.0, 0.0, 0.0, 0.0, 0.0, 0.0, 0.0, 0.0, 0.0, 0.0, 0.0, 0.0, 0.0, 0.0, 0.0, 0.0, 0.0, 0.0, 0.0, 0.0, 0.0, 0.0, 0.0, 0.0, 0.0, 0.0, 0.0, 0.0, 0.0, 0.0, 0.0, 0.0, 0.0, 0.0, 0.0, 0.0, 0.0, 0.0, 0.0, 0.0, 0.0, 0.0, 0.0, 0.0, 0.0, 0.0, 0.0, 0.0, 0.0, 0.0, 0.0, 0.0, 0.0, 0.0, 0.0, 0.0, 0.0, 0.0, 0.0, 0.0, 0.0, 0.0, 0.0, 0.0, 0.0, 0.0, 0.0, 0.0, 0.0, 0.0, 0.0, 0.0, 0.0, 0.0, 0.0, 0.0, 0.0, 0.0, 0.0, 0.0, 0.0, 0.0, 0.0, 0.0, 0.0, 0.0, 0.0, 0.0, 0.0, 0.0, 0.0, 0.0, 0.0, 0.0, 0.0, 0.0, 0.0, 0.0, 0.0, 0.0, 0.0, 0.0, 0.0, 0.0, 0.0, 0.0, 0.0, 0.0, 0.0, 0.0, 0.0, 0.0, 0.0, 0.0, 0.0, 0.0, 0.0, 0.0, 0.0, 0.0, 0.0, 0.0, 0.0, 0.0, 0.0, 0.0, 0.0, 0.0, 0.0, 0.0, 0.0, 0.0, 0.0, 0.0, 0.0, 0.0, 0.0, 0.0, 0.0, 0.0, 0.0, 0.0, 0.0, 0.0, 0.0, 0.0, 0.0, 0.0, 0.0, 0.0, 0.0, 0.0, 0.0, 0.0, 0.0, 0.0, 0.0, 0.0, 0.0, 0.0, 0.0, 0.0, 0.0, 0.0, 0.0, 0.0, 0.0, 0.0, 0.0, 0.0, 0.0, 0.0, 0.0, 0.0, 0.0, 0.0, 0.0, 0.0, 0.0, 0.0, 0.0, 0.0, 0.0, 0.0, 0.0, 0.0, 0.0, 0.0, 0.0, 0.0, 0.0, 0.0, 0.0, 0.0, 0.0, 0.0, 0.0, 0.0, 0.0, 0.0, 0.0, 0.0, 0.0, 0.0, 0.0, 0.0, 0.0, 0.0, 0.0, 0.0, 0.0, 0.0, 0.0, 0.0, 0.0, 0.0, 0.0, 0.0, 0.0, 0.0, 0.0, 0.0, 0.0, 0.0, 0.0, 0.0, 0.0, 0.0, 0.0, 0.0, 0.0, 0.0, 0.0, 0.0, 0.0, 0.0, 0.0, 0.0, 0.0, 0.0, 0.0, 0.0, 0.0, 0.0, 0.0, 0.0, 0.0, 0.0, 0.0, 0.0, 0.0, 0.0, 0.0, 0.0, 0.0, 0.0, 0.0, 0.0, 0.0, 0.0, 0.0, 0.0, 0.0, 0.0, 0.0, 0.0, 0.0, 0.0, 0.0, 0.0, 0.0, 0.0, 0.0, 0.0, 0.0, 0.0, 0.0, 0.0, 0.0, 0.0, 0.0, 0.0, 0.0, 0.0, 0.0, 0.0, 0.0, 0.0, 0.0, 0.0, 0.0, 0.0, 0.0, 0.0, 0.0, 0.0, 0.0, 0.0, 0.0, 0.0, 0.0, 0.0, 0.0, 0.0, 0.0, 0.0, 0.0, 0.0, 0.0, 0.0, 0.0, 0.0, 0.0, 0.0, 0.0, 0.0, 0.0, 0.0, 0.0, 0.0, 0.0, 0.0, 0.0, 0.0, 0.0, 0.0, 0.0, 0.0, 0.0, 0.0, 0.0, 0.0, 0.0, 0.0, 0.0, 0.0, 0.0, 0.0, 0.0])
me_curve_003.materials.append(mat_material_014)
me_curve_003.materials.append(mat_material_013)
me_curve_003.materials.append(mat_material_012)
me_curve_003.materials.append(mat_material_011)
me_curve_003.materials.append(mat_material_010)
me_curve_003.materials.append(mat_material_009)
me_curve_003.materials.append(mat_material_008)
me_curve_003.use_remesh_fix_poles = True
me_curve_003.use_remesh_preserve_attributes = False
me_curve_003.use_mirror_vertex_groups = False
me_curve_003.update()

# ---- objects
ob_plate_003 = bpy.data.objects.new('plate.003', me_curve_003)

# ---- transforms, parenting, visibility, modifiers, constraints
ob_plate_003.location = (0.0, 0.0, 0.0)
ob_plate_003.scale = (100.0, 100.0, 100.0)
ob_plate_003.lineart.crease_threshold = 0.0

# ---- collection membership
col_collection.objects.link(ob_plate_003)

# ---- scene / render settings (as saved in the file)
scene.frame_start = 1; scene.frame_end = 250; scene.frame_set(1)
scene.render.engine = 'BLENDER_EEVEE_NEXT'
scene.cycles.use_denoising = False
scene.cycles.samples = 128
scene.cycles.sampling_pattern = 'TABULATED_SOBOL'
scene.cycles.use_adaptive_sampling = False
scene.cycles.use_light_tree = False
scene.view_settings.view_transform = 'Filmic'
bpy.context.view_layer.update()

# ---- added for rendering (the .blend has no active camera and no usable light): camera, sun
cam_auto = bpy.data.cameras.new('AutoCamera')
cam_auto.lens = 50.0
cam_auto.sensor_width = 36.0
cam_auto.clip_end = 2829.29
ob_auto_camera = bpy.data.objects.new('AutoCamera', cam_auto)
scene.collection.objects.link(ob_auto_camera)
ob_auto_camera.location = (125.865, -193.526, 128.37)
ob_auto_camera.rotation_euler = (1.09748, -7.21219e-08, 0.694738)
scene.camera = ob_auto_camera
light_auto_sun = bpy.data.lights.new('AutoSun', 'SUN')
light_auto_sun.energy = 3.0
light_auto_sun.angle = 0.0523599
ob_auto_sun = bpy.data.objects.new('AutoSun', light_auto_sun)
scene.collection.objects.link(ob_auto_sun)
ob_auto_sun.rotation_euler = (0.872665, 0.174533, 0.523599)
bpy.context.view_layer.update()
